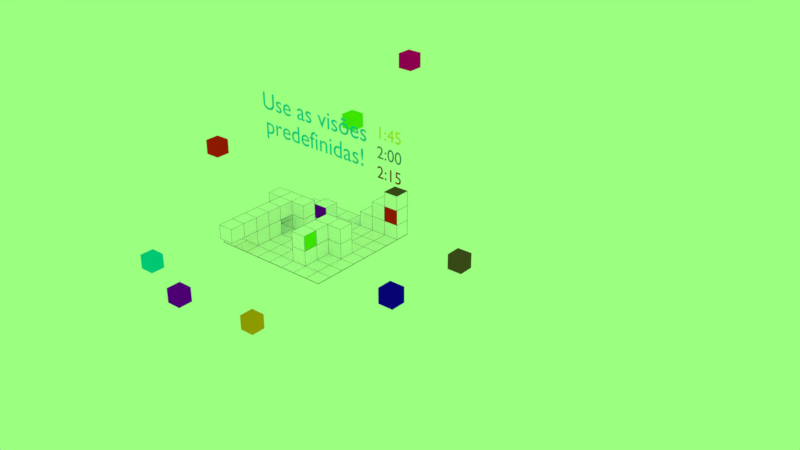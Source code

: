 # Source: m2a11-Exerc_cio_Movimenta_o_e_vis_es.blend  (saved by Blender 2.80.35; exported with 4.5.12 LTS)
import bpy
from mathutils import Matrix  # noqa: F401  (used for matrix-valued properties, if any)

bpy.ops.wm.read_factory_settings(use_empty=True)
scene = bpy.context.scene
scene.name = 'Scene'

# ---- collections
col_collection_1 = bpy.data.collections.new('Collection 1'); scene.collection.children.link(col_collection_1)
col_collection_2 = bpy.data.collections.new('Collection 2'); scene.collection.children.link(col_collection_2)
col_collection_2.hide_render = True

# ---- materials (node trees are filled in below, after node groups)
mat_7_001 = bpy.data.materials.new('7.001')
mat_7_001.alpha_threshold = 0.0
mat_7_001.use_transparent_shadow = False
mat_7_001.diffuse_color = (0.0, 0.5847, 0.8, 1.0)
mat_7_001.roughness = 0.5
mat_material_001 = bpy.data.materials.new('Material.001')
mat_material_001.alpha_threshold = 0.0
mat_material_001.use_transparent_shadow = False
mat_material_001.diffuse_color = (0.0, 0.0, 0.0, 1.0)
mat_material_001.roughness = 0.5
mat_8 = bpy.data.materials.new('8')
mat_8.alpha_threshold = 0.0
mat_8.use_transparent_shadow = False
mat_8.diffuse_color = (0.1193, 0.06617, 0.03632, 1.0)
mat_8.roughness = 0.5
mat_7 = bpy.data.materials.new('7')
mat_7.alpha_threshold = 0.0
mat_7.use_transparent_shadow = False
mat_7.diffuse_color = (0.0, 0.5847, 0.8, 1.0)
mat_7.roughness = 0.5
mat_6 = bpy.data.materials.new('6')
mat_6.alpha_threshold = 0.0
mat_6.use_transparent_shadow = False
mat_6.diffuse_color = (0.1425, 0.8, 0.0, 1.0)
mat_6.roughness = 0.5
mat_5 = bpy.data.materials.new('5')
mat_5.alpha_threshold = 0.0
mat_5.use_transparent_shadow = False
mat_5.diffuse_color = (0.8, 0.3263, 0.0, 1.0)
mat_5.roughness = 0.5
mat_4 = bpy.data.materials.new('4')
mat_4.alpha_threshold = 0.0
mat_4.use_transparent_shadow = False
mat_4.diffuse_color = (0.005496, 0.001132, 0.8, 1.0)
mat_4.roughness = 0.5
mat_3 = bpy.data.materials.new('3')
mat_3.alpha_threshold = 0.0
mat_3.use_transparent_shadow = False
mat_3.diffuse_color = (0.2242, 0.0, 0.8, 1.0)
mat_3.roughness = 0.5
mat_2 = bpy.data.materials.new('2')
mat_2.alpha_threshold = 0.0
mat_2.use_transparent_shadow = False
mat_2.diffuse_color = (0.8, 0.0, 0.3586, 1.0)
mat_2.roughness = 0.5
mat_padrao = bpy.data.materials.new('padrao')
mat_padrao.alpha_threshold = 0.0
mat_padrao.use_transparent_shadow = False
mat_padrao.diffuse_color = (1.0, 1.0, 1.0, 1.0)
mat_padrao.roughness = 0.5
mat_1 = bpy.data.materials.new('1')
mat_1.alpha_threshold = 0.0
mat_1.use_transparent_shadow = False
mat_1.diffuse_color = (0.8, 0.01012, 0.0, 1.0)
mat_1.roughness = 0.5
mat_7_005 = bpy.data.materials.new('7.005')
mat_7_005.alpha_threshold = 0.0
mat_7_005.use_transparent_shadow = False
mat_7_005.diffuse_color = (0.2883, 0.05601, 0.01365, 1.0)
mat_7_005.roughness = 0.5
mat_7_006 = bpy.data.materials.new('7.006')
mat_7_006.alpha_threshold = 0.0
mat_7_006.use_transparent_shadow = False
mat_7_006.diffuse_color = (0.1089, 0.2456, 0.2598, 1.0)
mat_7_006.roughness = 0.5
mat_7_007 = bpy.data.materials.new('7.007')
mat_7_007.alpha_threshold = 0.0
mat_7_007.use_transparent_shadow = False
mat_7_007.diffuse_color = (0.8, 0.7393, 0.0, 1.0)
mat_7_007.roughness = 0.5
mat_7_004 = bpy.data.materials.new('7.004')
mat_7_004.alpha_threshold = 0.0
mat_7_004.use_transparent_shadow = False
mat_7_004.diffuse_color = (0.2883, 0.05601, 0.01365, 1.0)
mat_7_004.roughness = 0.5
mat_7_003 = bpy.data.materials.new('7.003')
mat_7_003.alpha_threshold = 0.0
mat_7_003.use_transparent_shadow = False
mat_7_003.diffuse_color = (0.1089, 0.2456, 0.2598, 1.0)
mat_7_003.roughness = 0.5
mat_7_002 = bpy.data.materials.new('7.002')
mat_7_002.alpha_threshold = 0.0
mat_7_002.use_transparent_shadow = False
mat_7_002.diffuse_color = (0.8, 0.7393, 0.0, 1.0)
mat_7_002.roughness = 0.5
mat_padrao_001 = bpy.data.materials.new('padrao.001')
mat_padrao_001.alpha_threshold = 0.0
mat_padrao_001.use_transparent_shadow = False
mat_padrao_001.diffuse_color = (0.7106, 0.527, 0.4274, 1.0)
mat_padrao_001.roughness = 0.5

# ---- material node trees

# ---- world
world_world = bpy.data.worlds.new('World'); scene.world = world_world
world_world.color = (0.3267, 1.0, 0.2123)
world_world.use_sun_shadow = False
world_world.sun_shadow_jitter_overblur = 0.0
world_world.cycles.sampling_method = 'MANUAL'

# ---- meshes
me_plane_005 = bpy.data.meshes.new('Plane.005')
me_plane_005.from_pydata([(-1.0, -1.0, 0.0), (1.0, -1.0, 0.0), (-1.0, 1.0, 0.0), (1.0, 1.0, 0.0), (-1.0, 0.0, 0.0), (0.0, -1.0, 0.0), (1.0, 0.0, 0.0), (0.0, 1.0, 0.0), (0.0, 0.0, 0.0), (-1.0, -0.5, 0.0), (0.5, -1.0, 0.0), (1.0, 0.5, 0.0), (-0.5, 1.0, 0.0), (-1.0, 0.5, 0.0), (-0.5, -1.0, 0.0), (1.0, -0.5, 0.0), (0.5, 1.0, 0.0), (0.5, 0.0, 0.0), (-0.5, 0.0, 0.0), (0.0, -0.5, 0.0), (0.0, 0.5, 0.0), (-0.5, 0.5, 0.0), (-0.5, -0.5, 0.0), (0.5, -0.5, 0.0), (0.5, 0.5, 0.0), (-1.0, -0.75, 0.0), (0.75, -1.0, 0.0), (1.0, 0.75, 0.0), (-0.75, 1.0, 0.0), (-1.0, 0.25, 0.0), (-0.25, -1.0, 0.0), (1.0, -0.25, 0.0), (0.25, 1.0, 0.0), (0.75, 0.0, 0.0), (-0.25, 0.0, 0.0), (0.0, -0.75, 0.0), (0.0, 0.25, 0.0), (-1.0, -0.25, 0.0), (0.25, -1.0, 0.0), (1.0, 0.25, 0.0), (-0.25, 1.0, 0.0), (-1.0, 0.75, 0.0), (-0.75, -1.0, 0.0), (1.0, -0.75, 0.0), (0.75, 1.0, 0.0), (0.25, 0.0, 0.0), (-0.75, 0.0, 0.0), (0.0, -0.25, 0.0), (0.0, 0.75, 0.0), (-0.25, 0.5, 0.0), (-0.75, 0.5, 0.0), (-0.5, 0.25, 0.0), (-0.5, 0.75, 0.0), (-0.25, -0.5, 0.0), (-0.75, -0.5, 0.0), (-0.5, -0.75, 0.0), (-0.5, -0.25, 0.0), (0.75, -0.5, 0.0), (0.25, -0.5, 0.0), (0.5, -0.75, 0.0), (0.5, -0.25, 0.0), (0.75, 0.5, 0.0), (0.25, 0.5, 0.0), (0.5, 0.25, 0.0), (0.5, 0.75, 0.0), (0.25, 0.75, 0.0), (0.25, 0.25, 0.0), (0.75, 0.25, 0.0), (0.25, -0.25, 0.0), (0.25, -0.75, 0.0), (0.75, -0.75, 0.0), (-0.75, -0.25, 0.0), (-0.75, -0.75, 0.0), (-0.25, -0.75, 0.0), (-0.75, 0.75, 0.0), (-0.75, 0.25, 0.0), (-0.25, 0.25, 0.0), (-0.25, 0.75, 0.0), (-0.25, -0.25, 0.0), (0.75, -0.25, 0.0), (0.75, 0.75, 0.0), (-1.0, -0.75, -0.003954), (-1.0, -1.0, -0.003954), (0.75, -1.0, -0.003954), (1.0, -1.0, -0.003954), (1.0, 0.75, -0.003954), (1.0, 1.0, -0.003954), (-0.75, 1.0, -0.003954), (-1.0, 1.0, -0.003954), (-1.0, 0.25, -0.003954), (-1.0, 0.0, -0.003954), (-0.25, -1.0, -0.003954), (0.0, -1.0, -0.003954), (1.0, -0.25, -0.003954), (1.0, 0.0, -0.003954), (0.25, 1.0, -0.003954), (0.0, 1.0, -0.003954), (0.75, 0.0, -0.003954), (-0.25, 0.0, -0.003954), (0.0, 0.0, -0.003954), (0.0, -0.75, -0.003954), (0.0, 0.25, -0.003954), (-1.0, -0.25, -0.003954), (-1.0, -0.5, -0.003954), (0.25, -1.0, -0.003954), (0.5, -1.0, -0.003954), (1.0, 0.25, -0.003954), (1.0, 0.5, -0.003954), (-0.25, 1.0, -0.003954), (-0.5, 1.0, -0.003954), (-1.0, 0.75, -0.003954), (-1.0, 0.5, -0.003954), (-0.75, -1.0, -0.003954), (-0.5, -1.0, -0.003954), (1.0, -0.75, -0.003954), (1.0, -0.5, -0.003954), (0.75, 1.0, -0.003954), (0.5, 1.0, -0.003954), (0.25, 0.0, -0.003954), (0.5, 0.0, -0.003954), (-0.75, 0.0, -0.003954), (-0.5, 0.0, -0.003954), (0.0, -0.25, -0.003954), (0.0, -0.5, -0.003954), (0.0, 0.75, -0.003954), (0.0, 0.5, -0.003954), (-0.25, 0.5, -0.003954), (-0.75, 0.5, -0.003954), (-0.5, 0.5, -0.003954), (-0.5, 0.25, -0.003954), (-0.5, 0.75, -0.003954), (-0.25, -0.5, -0.003954), (-0.75, -0.5, -0.003954), (-0.5, -0.5, -0.003954), (-0.5, -0.75, -0.003954), (-0.5, -0.25, -0.003954), (0.75, -0.5, -0.003954), (0.25, -0.5, -0.003954), (0.5, -0.5, -0.003954), (0.5, -0.75, -0.003954), (0.5, -0.25, -0.003954), (0.75, 0.5, -0.003954), (0.25, 0.5, -0.003954), (0.5, 0.5, -0.003954), (0.5, 0.25, -0.003954), (0.5, 0.75, -0.003954), (0.25, 0.75, -0.003954), (0.25, 0.25, -0.003954), (0.75, 0.25, -0.003954), (0.25, -0.25, -0.003954), (0.25, -0.75, -0.003954), (0.75, -0.75, -0.003954), (-0.75, -0.25, -0.003954), (-0.75, -0.75, -0.003954), (-0.25, -0.75, -0.003954), (-0.75, 0.75, -0.003954), (-0.75, 0.25, -0.003954), (-0.25, 0.25, -0.003954), (-0.25, 0.75, -0.003954), (-0.25, -0.25, -0.003954), (0.75, -0.25, -0.003954), (0.75, 0.75, -0.003954), (1.0, 0.75, 0.245), (1.0, 1.0, 0.245), (0.75, 1.0, 0.245), (0.5, 1.0, 0.245), (0.25, 1.0, 0.245), (0.5, 0.75, 0.245), (0.25, 0.75, 0.245), (0.75, 0.75, 0.245), (1.0, 0.75, 0.4933), (1.0, 1.0, 0.4933), (0.75, 1.0, 0.4933), (0.5, 1.0, 0.4933), (0.5, 0.75, 0.4933), (0.75, 0.75, 0.4933), (1.0, 0.75, 0.7388), (1.0, 1.0, 0.7388), (0.75, 1.0, 0.7388), (0.75, 0.75, 0.7388), (0.25, 0.0, 0.2467), (0.5, 0.0, 0.2467), (0.25, -0.5, 0.2467), (0.5, -0.5, 0.2467), (0.5, -0.25, 0.2467), (0.75, 0.0, 0.2467), (0.5, -0.75, 0.2467), (0.25, -0.25, 0.2467), (0.25, -0.75, 0.2467), (0.75, -0.25, 0.2467), (0.25, 0.0, 0.4949), (0.5, 0.0, 0.4949), (0.25, -0.5, 0.4949), (0.5, -0.5, 0.4949), (0.5, -0.25, 0.4949), (0.75, 0.0, 0.4949), (0.5, -0.75, 0.4949), (0.25, -0.25, 0.4949), (0.25, -0.75, 0.4949), (0.75, -0.25, 0.4949), (-0.75, -0.5, 0.2479), (-0.5, -0.5, 0.2479), (-0.5, -0.25, 0.2479), (-0.5, -0.75, 0.2479), (-0.75, -0.25, 0.2479), (-0.75, -0.75, 0.2479), (-0.75, -0.5, 0.4776), (-0.5, -0.5, 0.4776), (-0.5, -0.25, 0.4776), (-0.5, -0.75, 0.4776), (-0.75, -0.25, 0.4776), (-0.75, -0.75, 0.4776), (-0.5, -1.007, 0.2479), (-0.5, -1.007, 0.4776), (-0.75, -1.007, 0.2479), (-0.75, -1.007, 0.4776), (-0.5, -1.262, 0.2479), (-0.5, -1.262, 0.4776), (-0.75, -1.262, 0.2479), (-0.75, -1.262, 0.4776), (-1.0, 0.25, 0.2421), (-1.0, 0.0, 0.2421), (-0.75, 0.0, 0.2421), (-0.5, 0.0, 0.2421), (-0.5, 0.25, 0.2421), (-0.25, 0.0, 0.2421), (-0.75, 0.25, 0.2421), (-0.25, 0.25, 0.2421), (-1.0, 0.25, 0.4704), (-1.0, 0.0, 0.4704), (-0.75, 0.0, 0.4704), (-0.5, 0.0, 0.4704), (-0.5, 0.25, 0.4704), (-0.25, 0.0, 0.4704), (-0.75, 0.25, 0.4704), (-0.25, 0.25, 0.4704), (-0.5, 0.5, 0.2429), (-0.25, 0.5, 0.2429), (-0.5, 0.75, 0.2429), (-0.25, 0.75, 0.2429)], [], [(64, 80, 169, 167), (79, 31, 6, 33), (78, 47, 8, 34), (77, 48, 7, 40), (76, 36, 20, 49), (75, 51, 21, 50), (21, 49, 237, 236), (73, 35, 19, 53), (54, 72, 205, 200), (71, 56, 18, 46), (70, 43, 15, 57), (17, 45, 180, 181), (79, 33, 185, 189), (67, 39, 11, 61), (66, 63, 24, 62), (27, 3, 163, 162), (62, 24, 64, 65), (20, 62, 65, 48), (48, 65, 32, 7), (45, 17, 63, 66), (8, 45, 66, 36), (36, 66, 62, 20), (33, 6, 39, 67), (17, 33, 67, 63), (63, 67, 61, 24), (59, 23, 183, 186), (19, 58, 68, 47), (47, 68, 45, 8), (38, 10, 59, 69), (5, 38, 69, 35), (35, 69, 58, 19), (26, 1, 43, 70), (10, 26, 70, 59), (59, 70, 57, 23), (56, 71, 204, 202), (9, 54, 71, 37), (37, 71, 46, 4), (42, 14, 55, 72), (0, 42, 72, 25), (25, 72, 54, 9), (30, 5, 35, 73), (14, 30, 73, 55), (55, 73, 53, 22), (50, 21, 52, 74), (13, 50, 74, 41), (41, 74, 28, 2), (75, 29, 220, 226), (29, 4, 221, 220), (29, 75, 50, 13), (34, 8, 36, 76), (76, 51, 224, 227), (51, 76, 49, 21), (49, 20, 48, 77), (77, 52, 238, 239), (52, 77, 40, 12), (53, 19, 47, 78), (22, 53, 78, 56), (56, 78, 34, 18), (57, 15, 31, 79), (23, 57, 79, 60), (68, 58, 182, 187), (61, 11, 27, 80), (24, 61, 80, 64), (3, 44, 164, 163), (161, 116, 86, 85), (160, 97, 94, 93), (159, 98, 99, 122), (158, 108, 96, 124), (157, 126, 125, 101), (156, 127, 128, 129), (155, 87, 109, 130), (154, 131, 123, 100), (153, 132, 133, 134), (152, 120, 121, 135), (151, 136, 115, 114), (150, 137, 138, 139), (149, 118, 119, 140), (148, 141, 107, 106), (147, 142, 143, 144), (146, 95, 117, 145), (142, 146, 145, 143), (125, 124, 146, 142), (124, 96, 95, 146), (118, 147, 144, 119), (99, 101, 147, 118), (101, 125, 142, 147), (97, 148, 106, 94), (119, 144, 148, 97), (144, 143, 141, 148), (137, 149, 140, 138), (123, 122, 149, 137), (122, 99, 118, 149), (104, 150, 139, 105), (92, 100, 150, 104), (100, 123, 137, 150), (83, 151, 114, 84), (105, 139, 151, 83), (139, 138, 136, 151), (132, 152, 135, 133), (103, 102, 152, 132), (102, 90, 120, 152), (112, 153, 134, 113), (82, 81, 153, 112), (81, 103, 132, 153), (91, 154, 100, 92), (113, 134, 154, 91), (134, 133, 131, 154), (127, 155, 130, 128), (111, 110, 155, 127), (110, 88, 87, 155), (120, 156, 129, 121), (90, 89, 156, 120), (89, 111, 127, 156), (98, 157, 101, 99), (121, 129, 157, 98), (129, 128, 126, 157), (126, 158, 124, 125), (128, 130, 158, 126), (130, 109, 108, 158), (131, 159, 122, 123), (133, 135, 159, 131), (135, 121, 98, 159), (136, 160, 93, 115), (138, 140, 160, 136), (140, 119, 97, 160), (141, 161, 85, 107), (143, 145, 161, 141), (145, 117, 116, 161), (37, 4, 90, 102), (9, 37, 102, 103), (38, 5, 92, 104), (10, 38, 104, 105), (25, 9, 103, 81), (0, 25, 81, 82), (39, 6, 94, 106), (11, 39, 106, 107), (26, 10, 105, 83), (1, 26, 83, 84), (40, 7, 96, 108), (12, 40, 108, 109), (27, 11, 107, 85), (3, 27, 85, 86), (41, 2, 88, 110), (13, 41, 110, 111), (28, 12, 109, 87), (2, 28, 87, 88), (42, 0, 82, 112), (14, 42, 112, 113), (29, 13, 111, 89), (4, 29, 89, 90), (43, 1, 84, 114), (15, 43, 114, 115), (30, 14, 113, 91), (5, 30, 91, 92), (44, 3, 86, 116), (16, 44, 116, 117), (31, 15, 115, 93), (6, 31, 93, 94), (32, 16, 117, 95), (7, 32, 95, 96), (164, 165, 173, 172), (168, 167, 165, 166), (163, 164, 172, 171), (65, 64, 167, 168), (16, 32, 166, 165), (80, 27, 162, 169), (44, 16, 165, 164), (32, 65, 168, 166), (172, 175, 179, 178), (174, 175, 172, 173), (167, 169, 175, 174), (165, 167, 174, 173), (162, 163, 171, 170), (169, 162, 170, 175), (179, 176, 177, 178), (175, 170, 176, 179), (171, 172, 178, 177), (170, 171, 177, 176), (187, 182, 192, 197), (181, 180, 190, 191), (182, 188, 198, 192), (185, 181, 191, 195), (45, 68, 187, 180), (58, 69, 188, 182), (33, 17, 181, 185), (69, 59, 186, 188), (60, 79, 189, 184), (23, 60, 184, 183), (198, 196, 193, 192), (197, 194, 191, 190), (192, 193, 194, 197), (194, 199, 195, 191), (186, 183, 193, 196), (184, 189, 199, 194), (180, 187, 197, 190), (189, 185, 195, 199), (183, 184, 194, 193), (188, 186, 196, 198), (208, 231, 230, 210), (205, 203, 212, 214), (55, 22, 201, 203), (72, 55, 203, 205), (22, 56, 202, 201), (71, 54, 200, 204), (211, 209, 207, 206), (206, 207, 208, 210), (201, 202, 208, 207), (200, 205, 211, 206), (204, 200, 206, 210), (203, 201, 207, 209), (215, 214, 218, 219), (211, 205, 214, 215), (209, 211, 215, 213), (203, 209, 213, 212), (218, 216, 217, 219), (214, 212, 216, 218), (213, 215, 219, 217), (212, 213, 217, 216), (221, 222, 230, 229), (226, 220, 228, 234), (227, 224, 232, 235), (34, 76, 227, 225), (18, 34, 225, 223), (18, 51, 75, 46), (75, 226, 222, 46), (4, 46, 222, 221), (230, 231, 232, 234), (229, 230, 234, 228), (231, 233, 235, 232), (220, 221, 229, 228), (225, 227, 235, 233), (224, 226, 234, 232), (223, 225, 233, 231), (210, 230, 222, 204), (202, 223, 231, 208), (202, 204, 222, 223), (51, 18, 223, 224), (223, 222, 226, 224), (52, 21, 236, 238), (49, 77, 239, 237), (12, 28, 74, 52), (236, 237, 239, 238)])
me_plane_005.materials.append(mat_material_001)
me_plane_005.use_remesh_preserve_volume = False
me_plane_005.use_remesh_preserve_attributes = False
me_plane_005.use_mirror_vertex_groups = False
me_plane_005.update()
me_cube_009 = bpy.data.meshes.new('Cube.009')
me_cube_009.from_pydata([(-1.233, -1.233, -1.233), (-1.233, -1.233, 1.233), (-1.233, 1.233, -1.233), (-1.233, 1.233, 1.233), (1.233, -1.233, -1.233), (1.233, -1.233, 1.233), (1.233, 1.233, -1.233), (1.233, 1.233, 1.233)], [], [(0, 1, 3, 2), (2, 3, 7, 6), (6, 7, 5, 4), (4, 5, 1, 0), (2, 6, 4, 0), (7, 3, 1, 5)])
me_cube_009.materials.append(mat_8)
me_cube_009.use_remesh_preserve_volume = False
me_cube_009.use_remesh_preserve_attributes = False
me_cube_009.use_mirror_vertex_groups = False
me_cube_009.update()
me_cube_008 = bpy.data.meshes.new('Cube.008')
me_cube_008.from_pydata([(-1.233, -1.233, -1.233), (-1.233, -1.233, 1.233), (-1.233, 1.233, -1.233), (-1.233, 1.233, 1.233), (1.233, -1.233, -1.233), (1.233, -1.233, 1.233), (1.233, 1.233, -1.233), (1.233, 1.233, 1.233)], [], [(0, 1, 3, 2), (2, 3, 7, 6), (6, 7, 5, 4), (4, 5, 1, 0), (2, 6, 4, 0), (7, 3, 1, 5)])
me_cube_008.materials.append(mat_7)
me_cube_008.use_remesh_preserve_volume = False
me_cube_008.use_remesh_preserve_attributes = False
me_cube_008.use_mirror_vertex_groups = False
me_cube_008.update()
me_cube_007 = bpy.data.meshes.new('Cube.007')
me_cube_007.from_pydata([(-1.233, -1.233, -1.233), (-1.233, -1.233, 1.233), (-1.233, 1.233, -1.233), (-1.233, 1.233, 1.233), (1.233, -1.233, -1.233), (1.233, -1.233, 1.233), (1.233, 1.233, -1.233), (1.233, 1.233, 1.233)], [], [(0, 1, 3, 2), (2, 3, 7, 6), (6, 7, 5, 4), (4, 5, 1, 0), (2, 6, 4, 0), (7, 3, 1, 5)])
me_cube_007.materials.append(mat_6)
me_cube_007.use_remesh_preserve_volume = False
me_cube_007.use_remesh_preserve_attributes = False
me_cube_007.use_mirror_vertex_groups = False
me_cube_007.update()
me_cube_006 = bpy.data.meshes.new('Cube.006')
me_cube_006.from_pydata([(-1.233, -1.233, -1.233), (-1.233, -1.233, 1.233), (-1.233, 1.233, -1.233), (-1.233, 1.233, 1.233), (1.233, -1.233, -1.233), (1.233, -1.233, 1.233), (1.233, 1.233, -1.233), (1.233, 1.233, 1.233)], [], [(0, 1, 3, 2), (2, 3, 7, 6), (6, 7, 5, 4), (4, 5, 1, 0), (2, 6, 4, 0), (7, 3, 1, 5)])
me_cube_006.materials.append(mat_5)
me_cube_006.use_remesh_preserve_volume = False
me_cube_006.use_remesh_preserve_attributes = False
me_cube_006.use_mirror_vertex_groups = False
me_cube_006.update()
me_cube_005 = bpy.data.meshes.new('Cube.005')
me_cube_005.from_pydata([(-1.233, -1.233, -1.233), (-1.233, -1.233, 1.233), (-1.233, 1.233, -1.233), (-1.233, 1.233, 1.233), (1.233, -1.233, -1.233), (1.233, -1.233, 1.233), (1.233, 1.233, -1.233), (1.233, 1.233, 1.233)], [], [(0, 1, 3, 2), (2, 3, 7, 6), (6, 7, 5, 4), (4, 5, 1, 0), (2, 6, 4, 0), (7, 3, 1, 5)])
me_cube_005.materials.append(mat_4)
me_cube_005.use_remesh_preserve_volume = False
me_cube_005.use_remesh_preserve_attributes = False
me_cube_005.use_mirror_vertex_groups = False
me_cube_005.update()
me_cube_004 = bpy.data.meshes.new('Cube.004')
me_cube_004.from_pydata([(-1.233, -1.233, -1.233), (-1.233, -1.233, 1.233), (-1.233, 1.233, -1.233), (-1.233, 1.233, 1.233), (1.233, -1.233, -1.233), (1.233, -1.233, 1.233), (1.233, 1.233, -1.233), (1.233, 1.233, 1.233)], [], [(0, 1, 3, 2), (2, 3, 7, 6), (6, 7, 5, 4), (4, 5, 1, 0), (2, 6, 4, 0), (7, 3, 1, 5)])
me_cube_004.materials.append(mat_3)
me_cube_004.use_remesh_preserve_volume = False
me_cube_004.use_remesh_preserve_attributes = False
me_cube_004.use_mirror_vertex_groups = False
me_cube_004.update()
me_cube_003 = bpy.data.meshes.new('Cube.003')
me_cube_003.from_pydata([(-1.233, -1.233, -1.233), (-1.233, -1.233, 1.233), (-1.233, 1.233, -1.233), (-1.233, 1.233, 1.233), (1.233, -1.233, -1.233), (1.233, -1.233, 1.233), (1.233, 1.233, -1.233), (1.233, 1.233, 1.233)], [], [(0, 1, 3, 2), (2, 3, 7, 6), (6, 7, 5, 4), (4, 5, 1, 0), (2, 6, 4, 0), (7, 3, 1, 5)])
me_cube_003.materials.append(mat_2)
me_cube_003.use_remesh_preserve_volume = False
me_cube_003.use_remesh_preserve_attributes = False
me_cube_003.use_mirror_vertex_groups = False
me_cube_003.update()
me_plane_001 = bpy.data.meshes.new('Plane.001')
me_plane_001.from_pydata([(-1.0, -1.0, 0.0), (1.0, -1.0, 0.0), (-1.0, 1.0, 0.0), (1.0, 1.0, 0.0), (-1.0, 0.0, 0.0), (0.0, -1.0, 0.0), (1.0, 0.0, 0.0), (0.0, 1.0, 0.0), (0.0, 0.0, 0.0), (-1.0, -0.5, 0.0), (0.5, -1.0, 0.0), (1.0, 0.5, 0.0), (-0.5, 1.0, 0.0), (-1.0, 0.5, 0.0), (-0.5, -1.0, 0.0), (1.0, -0.5, 0.0), (0.5, 1.0, 0.0), (0.5, 0.0, 0.0), (-0.5, 0.0, 0.0), (0.0, -0.5, 0.0), (0.0, 0.5, 0.0), (-0.5, 0.5, 0.0), (-0.5, -0.5, 0.0), (0.5, -0.5, 0.0), (0.5, 0.5, 0.0), (-1.0, -0.75, 0.0), (0.75, -1.0, 0.0), (1.0, 0.75, 0.0), (-0.75, 1.0, 0.0), (-1.0, 0.25, 0.0), (-0.25, -1.0, 0.0), (1.0, -0.25, 0.0), (0.25, 1.0, 0.0), (0.75, 0.0, 0.0), (-0.25, 0.0, 0.0), (0.0, -0.75, 0.0), (0.0, 0.25, 0.0), (-1.0, -0.25, 0.0), (0.25, -1.0, 0.0), (1.0, 0.25, 0.0), (-0.25, 1.0, 0.0), (-1.0, 0.75, 0.0), (-0.75, -1.0, 0.0), (1.0, -0.75, 0.0), (0.75, 1.0, 0.0), (0.25, 0.0, 0.0), (-0.75, 0.0, 0.0), (0.0, -0.25, 0.0), (0.0, 0.75, 0.0), (-0.25, 0.5, 0.0), (-0.75, 0.5, 0.0), (-0.5, 0.25, 0.0), (-0.5, 0.75, 0.0), (-0.25, -0.5, 0.0), (-0.75, -0.5, 0.0), (-0.5, -0.75, 0.0), (-0.5, -0.25, 0.0), (0.75, -0.5, 0.0), (0.25, -0.5, 0.0), (0.5, -0.75, 0.0), (0.5, -0.25, 0.0), (0.75, 0.5, 0.0), (0.25, 0.5, 0.0), (0.5, 0.25, 0.0), (0.5, 0.75, 0.0), (0.25, 0.75, 0.0), (0.25, 0.25, 0.0), (0.75, 0.25, 0.0), (0.25, -0.25, 0.0), (0.25, -0.75, 0.0), (0.75, -0.75, 0.0), (-0.75, -0.25, 0.0), (-0.75, -0.75, 0.0), (-0.25, -0.75, 0.0), (-0.75, 0.75, 0.0), (-0.75, 0.25, 0.0), (-0.25, 0.25, 0.0), (-0.25, 0.75, 0.0), (-0.25, -0.25, 0.0), (0.75, -0.25, 0.0), (0.75, 0.75, 0.0), (-1.0, -0.75, -0.003954), (-1.0, -1.0, -0.003954), (0.75, -1.0, -0.003954), (1.0, -1.0, -0.003954), (1.0, 0.75, -0.003954), (1.0, 1.0, -0.003954), (-0.75, 1.0, -0.003954), (-1.0, 1.0, -0.003954), (-1.0, 0.25, -0.003954), (-1.0, 0.0, -0.003954), (-0.25, -1.0, -0.003954), (0.0, -1.0, -0.003954), (1.0, -0.25, -0.003954), (1.0, 0.0, -0.003954), (0.25, 1.0, -0.003954), (0.0, 1.0, -0.003954), (0.75, 0.0, -0.003954), (-0.25, 0.0, -0.003954), (0.0, 0.0, -0.003954), (0.0, -0.75, -0.003954), (0.0, 0.25, -0.003954), (-1.0, -0.25, -0.003954), (-1.0, -0.5, -0.003954), (0.25, -1.0, -0.003954), (0.5, -1.0, -0.003954), (1.0, 0.25, -0.003954), (1.0, 0.5, -0.003954), (-0.25, 1.0, -0.003954), (-0.5, 1.0, -0.003954), (-1.0, 0.75, -0.003954), (-1.0, 0.5, -0.003954), (-0.75, -1.0, -0.003954), (-0.5, -1.0, -0.003954), (1.0, -0.75, -0.003954), (1.0, -0.5, -0.003954), (0.75, 1.0, -0.003954), (0.5, 1.0, -0.003954), (0.25, 0.0, -0.003954), (0.5, 0.0, -0.003954), (-0.75, 0.0, -0.003954), (-0.5, 0.0, -0.003954), (0.0, -0.25, -0.003954), (0.0, -0.5, -0.003954), (0.0, 0.75, -0.003954), (0.0, 0.5, -0.003954), (-0.25, 0.5, -0.003954), (-0.75, 0.5, -0.003954), (-0.5, 0.5, -0.003954), (-0.5, 0.25, -0.003954), (-0.5, 0.75, -0.003954), (-0.25, -0.5, -0.003954), (-0.75, -0.5, -0.003954), (-0.5, -0.5, -0.003954), (-0.5, -0.75, -0.003954), (-0.5, -0.25, -0.003954), (0.75, -0.5, -0.003954), (0.25, -0.5, -0.003954), (0.5, -0.5, -0.003954), (0.5, -0.75, -0.003954), (0.5, -0.25, -0.003954), (0.75, 0.5, -0.003954), (0.25, 0.5, -0.003954), (0.5, 0.5, -0.003954), (0.5, 0.25, -0.003954), (0.5, 0.75, -0.003954), (0.25, 0.75, -0.003954), (0.25, 0.25, -0.003954), (0.75, 0.25, -0.003954), (0.25, -0.25, -0.003954), (0.25, -0.75, -0.003954), (0.75, -0.75, -0.003954), (-0.75, -0.25, -0.003954), (-0.75, -0.75, -0.003954), (-0.25, -0.75, -0.003954), (-0.75, 0.75, -0.003954), (-0.75, 0.25, -0.003954), (-0.25, 0.25, -0.003954), (-0.25, 0.75, -0.003954), (-0.25, -0.25, -0.003954), (0.75, -0.25, -0.003954), (0.75, 0.75, -0.003954), (1.0, 0.75, 0.245), (1.0, 1.0, 0.245), (0.75, 1.0, 0.245), (0.5, 1.0, 0.245), (0.25, 1.0, 0.245), (0.5, 0.75, 0.245), (0.25, 0.75, 0.245), (0.75, 0.75, 0.245), (1.0, 0.75, 0.4933), (1.0, 1.0, 0.4933), (0.75, 1.0, 0.4933), (0.5, 1.0, 0.4933), (0.5, 0.75, 0.4933), (0.75, 0.75, 0.4933), (1.0, 0.75, 0.7388), (1.0, 1.0, 0.7388), (0.75, 1.0, 0.7388), (0.75, 0.75, 0.7388), (0.25, 0.0, 0.2467), (0.5, 0.0, 0.2467), (0.25, -0.5, 0.2467), (0.5, -0.5, 0.2467), (0.5, -0.25, 0.2467), (0.75, 0.0, 0.2467), (0.5, -0.75, 0.2467), (0.25, -0.25, 0.2467), (0.25, -0.75, 0.2467), (0.75, -0.25, 0.2467), (0.25, 0.0, 0.4949), (0.5, 0.0, 0.4949), (0.25, -0.5, 0.4949), (0.5, -0.5, 0.4949), (0.5, -0.25, 0.4949), (0.75, 0.0, 0.4949), (0.5, -0.75, 0.4949), (0.25, -0.25, 0.4949), (0.25, -0.75, 0.4949), (0.75, -0.25, 0.4949), (-0.75, -0.5, 0.2479), (-0.5, -0.5, 0.2479), (-0.5, -0.25, 0.2479), (-0.5, -0.75, 0.2479), (-0.75, -0.25, 0.2479), (-0.75, -0.75, 0.2479), (-0.75, -0.5, 0.4776), (-0.5, -0.5, 0.4776), (-0.5, -0.25, 0.4776), (-0.5, -0.75, 0.4776), (-0.75, -0.25, 0.4776), (-0.75, -0.75, 0.4776), (-0.5, -1.007, 0.2479), (-0.5, -1.007, 0.4776), (-0.75, -1.007, 0.2479), (-0.75, -1.007, 0.4776), (-0.5, -1.262, 0.2479), (-0.5, -1.262, 0.4776), (-0.75, -1.262, 0.2479), (-0.75, -1.262, 0.4776), (-1.0, 0.25, 0.2421), (-1.0, 0.0, 0.2421), (-0.75, 0.0, 0.2421), (-0.5, 0.0, 0.2421), (-0.5, 0.25, 0.2421), (-0.25, 0.0, 0.2421), (-0.75, 0.25, 0.2421), (-0.25, 0.25, 0.2421), (-1.0, 0.25, 0.4704), (-1.0, 0.0, 0.4704), (-0.75, 0.0, 0.4704), (-0.5, 0.0, 0.4704), (-0.5, 0.25, 0.4704), (-0.25, 0.0, 0.4704), (-0.75, 0.25, 0.4704), (-0.25, 0.25, 0.4704), (-0.5, 0.5, 0.2429), (-0.25, 0.5, 0.2429), (-0.5, 0.75, 0.2429), (-0.25, 0.75, 0.2429)], [], [(64, 80, 169, 167), (79, 31, 6, 33), (78, 47, 8, 34), (77, 48, 7, 40), (76, 36, 20, 49), (75, 51, 21, 50), (21, 49, 237, 236), (73, 35, 19, 53), (54, 72, 205, 200), (71, 56, 18, 46), (70, 43, 15, 57), (17, 45, 180, 181), (79, 33, 185, 189), (67, 39, 11, 61), (66, 63, 24, 62), (27, 3, 163, 162), (62, 24, 64, 65), (20, 62, 65, 48), (48, 65, 32, 7), (45, 17, 63, 66), (8, 45, 66, 36), (36, 66, 62, 20), (33, 6, 39, 67), (17, 33, 67, 63), (63, 67, 61, 24), (59, 23, 183, 186), (19, 58, 68, 47), (47, 68, 45, 8), (38, 10, 59, 69), (5, 38, 69, 35), (35, 69, 58, 19), (26, 1, 43, 70), (10, 26, 70, 59), (59, 70, 57, 23), (56, 71, 204, 202), (9, 54, 71, 37), (37, 71, 46, 4), (42, 14, 55, 72), (0, 42, 72, 25), (25, 72, 54, 9), (30, 5, 35, 73), (14, 30, 73, 55), (55, 73, 53, 22), (50, 21, 52, 74), (13, 50, 74, 41), (41, 74, 28, 2), (75, 29, 220, 226), (29, 4, 221, 220), (29, 75, 50, 13), (34, 8, 36, 76), (76, 51, 224, 227), (51, 76, 49, 21), (49, 20, 48, 77), (77, 52, 238, 239), (52, 77, 40, 12), (53, 19, 47, 78), (22, 53, 78, 56), (56, 78, 34, 18), (57, 15, 31, 79), (23, 57, 79, 60), (68, 58, 182, 187), (61, 11, 27, 80), (24, 61, 80, 64), (3, 44, 164, 163), (161, 116, 86, 85), (160, 97, 94, 93), (159, 98, 99, 122), (158, 108, 96, 124), (157, 126, 125, 101), (156, 127, 128, 129), (155, 87, 109, 130), (154, 131, 123, 100), (153, 132, 133, 134), (152, 120, 121, 135), (151, 136, 115, 114), (150, 137, 138, 139), (149, 118, 119, 140), (148, 141, 107, 106), (147, 142, 143, 144), (146, 95, 117, 145), (142, 146, 145, 143), (125, 124, 146, 142), (124, 96, 95, 146), (118, 147, 144, 119), (99, 101, 147, 118), (101, 125, 142, 147), (97, 148, 106, 94), (119, 144, 148, 97), (144, 143, 141, 148), (137, 149, 140, 138), (123, 122, 149, 137), (122, 99, 118, 149), (104, 150, 139, 105), (92, 100, 150, 104), (100, 123, 137, 150), (83, 151, 114, 84), (105, 139, 151, 83), (139, 138, 136, 151), (132, 152, 135, 133), (103, 102, 152, 132), (102, 90, 120, 152), (112, 153, 134, 113), (82, 81, 153, 112), (81, 103, 132, 153), (91, 154, 100, 92), (113, 134, 154, 91), (134, 133, 131, 154), (127, 155, 130, 128), (111, 110, 155, 127), (110, 88, 87, 155), (120, 156, 129, 121), (90, 89, 156, 120), (89, 111, 127, 156), (98, 157, 101, 99), (121, 129, 157, 98), (129, 128, 126, 157), (126, 158, 124, 125), (128, 130, 158, 126), (130, 109, 108, 158), (131, 159, 122, 123), (133, 135, 159, 131), (135, 121, 98, 159), (136, 160, 93, 115), (138, 140, 160, 136), (140, 119, 97, 160), (141, 161, 85, 107), (143, 145, 161, 141), (145, 117, 116, 161), (37, 4, 90, 102), (9, 37, 102, 103), (38, 5, 92, 104), (10, 38, 104, 105), (25, 9, 103, 81), (0, 25, 81, 82), (39, 6, 94, 106), (11, 39, 106, 107), (26, 10, 105, 83), (1, 26, 83, 84), (40, 7, 96, 108), (12, 40, 108, 109), (27, 11, 107, 85), (3, 27, 85, 86), (41, 2, 88, 110), (13, 41, 110, 111), (28, 12, 109, 87), (2, 28, 87, 88), (42, 0, 82, 112), (14, 42, 112, 113), (29, 13, 111, 89), (4, 29, 89, 90), (43, 1, 84, 114), (15, 43, 114, 115), (30, 14, 113, 91), (5, 30, 91, 92), (44, 3, 86, 116), (16, 44, 116, 117), (31, 15, 115, 93), (6, 31, 93, 94), (32, 16, 117, 95), (7, 32, 95, 96), (164, 165, 173, 172), (168, 167, 165, 166), (163, 164, 172, 171), (65, 64, 167, 168), (16, 32, 166, 165), (80, 27, 162, 169), (44, 16, 165, 164), (32, 65, 168, 166), (172, 175, 179, 178), (174, 175, 172, 173), (167, 169, 175, 174), (165, 167, 174, 173), (162, 163, 171, 170), (169, 162, 170, 175), (179, 176, 177, 178), (175, 170, 176, 179), (171, 172, 178, 177), (170, 171, 177, 176), (187, 182, 192, 197), (181, 180, 190, 191), (182, 188, 198, 192), (185, 181, 191, 195), (45, 68, 187, 180), (58, 69, 188, 182), (33, 17, 181, 185), (69, 59, 186, 188), (60, 79, 189, 184), (23, 60, 184, 183), (198, 196, 193, 192), (197, 194, 191, 190), (192, 193, 194, 197), (194, 199, 195, 191), (186, 183, 193, 196), (184, 189, 199, 194), (180, 187, 197, 190), (189, 185, 195, 199), (183, 184, 194, 193), (188, 186, 196, 198), (208, 231, 230, 210), (205, 203, 212, 214), (55, 22, 201, 203), (72, 55, 203, 205), (22, 56, 202, 201), (71, 54, 200, 204), (211, 209, 207, 206), (206, 207, 208, 210), (201, 202, 208, 207), (200, 205, 211, 206), (204, 200, 206, 210), (203, 201, 207, 209), (215, 214, 218, 219), (211, 205, 214, 215), (209, 211, 215, 213), (203, 209, 213, 212), (218, 216, 217, 219), (214, 212, 216, 218), (213, 215, 219, 217), (212, 213, 217, 216), (221, 222, 230, 229), (226, 220, 228, 234), (227, 224, 232, 235), (34, 76, 227, 225), (18, 34, 225, 223), (18, 51, 75, 46), (75, 226, 222, 46), (4, 46, 222, 221), (230, 231, 232, 234), (229, 230, 234, 228), (231, 233, 235, 232), (220, 221, 229, 228), (225, 227, 235, 233), (224, 226, 234, 232), (223, 225, 233, 231), (210, 230, 222, 204), (202, 223, 231, 208), (202, 204, 222, 223), (51, 18, 223, 224), (223, 222, 226, 224), (52, 21, 236, 238), (49, 77, 239, 237), (12, 28, 74, 52), (236, 237, 239, 238)])
me_plane_001.polygons.foreach_set('material_index', [0, 0, 0, 0, 0, 0, 8, 0, 0, 0, 0, 0, 0, 0, 0, 0, 0, 0, 0, 0, 0, 0, 0, 0, 0, 0, 5, 0, 0, 0, 0, 0, 0, 0, 7, 0, 0, 0, 0, 0, 0, 0, 0, 0, 0, 0, 0, 0, 0, 0, 0, 0, 0, 0, 0, 0, 0, 0, 0, 0, 0, 0, 0, 0, 0, 0, 0, 0, 0, 0, 0, 0, 0, 0, 0, 0, 0, 0, 0, 0, 0, 0, 0, 0, 0, 0, 0, 0, 0, 0, 0, 0, 0, 0, 0, 0, 0, 0, 0, 0, 0, 0, 0, 0, 0, 0, 0, 0, 0, 0, 0, 0, 0, 0, 0, 0, 0, 0, 0, 0, 0, 0, 0, 0, 0, 0, 0, 0, 0, 0, 0, 0, 0, 0, 0, 0, 0, 0, 0, 0, 0, 0, 0, 0, 0, 0, 0, 0, 0, 0, 0, 0, 0, 0, 0, 0, 0, 0, 0, 0, 0, 0, 0, 0, 0, 0, 0, 2, 0, 0, 0, 0, 0, 1, 3, 0, 0, 0, 0, 0, 0, 0, 0, 0, 0, 0, 0, 0, 0, 0, 0, 0, 4, 0, 0, 0, 0, 0, 0, 0, 0, 0, 0, 0, 0, 0, 0, 0, 0, 0, 0, 0, 0, 0, 0, 6, 0, 0, 0, 0, 0, 0, 0, 0, 0, 0, 0, 0, 0, 0, 0, 0, 0, 0, 0, 0, 0, 0, 0, 0, 0, 0])
me_plane_001.materials.append(mat_padrao)
me_plane_001.materials.append(mat_1)
me_plane_001.materials.append(mat_4)
me_plane_001.materials.append(mat_8)
me_plane_001.materials.append(mat_6)
me_plane_001.materials.append(mat_2)
me_plane_001.materials.append(mat_5)
me_plane_001.materials.append(mat_7)
me_plane_001.materials.append(mat_3)
me_plane_001.use_remesh_preserve_volume = False
me_plane_001.use_remesh_preserve_attributes = False
me_plane_001.use_mirror_vertex_groups = False
me_plane_001.update()
me_cube_002 = bpy.data.meshes.new('Cube.002')
me_cube_002.from_pydata([(-1.233, -1.233, -1.233), (-1.233, -1.233, 1.233), (-1.233, 1.233, -1.233), (-1.233, 1.233, 1.233), (1.233, -1.233, -1.233), (1.233, -1.233, 1.233), (1.233, 1.233, -1.233), (1.233, 1.233, 1.233)], [], [(0, 1, 3, 2), (2, 3, 7, 6), (6, 7, 5, 4), (4, 5, 1, 0), (2, 6, 4, 0), (7, 3, 1, 5)])
me_cube_002.materials.append(mat_1)
me_cube_002.use_remesh_preserve_volume = False
me_cube_002.use_remesh_preserve_attributes = False
me_cube_002.use_mirror_vertex_groups = False
me_cube_002.update()
me_suzanne = bpy.data.meshes.new('Suzanne')
me_suzanne.from_pydata([(0.1387, -0.2428, 0.05203), (-0.1387, -0.2428, 0.05203), (0.1586, -0.218, 0.02973), (-0.1586, -0.218, 0.02973), (0.1734, -0.1833, 0.01734), (-0.1734, -0.1833, 0.01734), (0.1115, -0.1957, -0.007432), (-0.1115, -0.1957, -0.007432), (0.1115, -0.2279, 0.00991), (-0.1115, -0.2279, 0.00991), (0.1115, -0.2477, 0.04212), (-0.1115, -0.2477, 0.04212), (0.08671, -0.2527, 0.05203), (-0.08671, -0.2527, 0.05203), (0.06441, -0.2354, 0.02973), (-0.06441, -0.2354, 0.02973), (0.04955, -0.2056, 0.01734), (-0.04955, -0.2056, 0.01734), (0.02477, -0.2081, 0.0768), (-0.02477, -0.2081, 0.0768), (0.04459, -0.2354, 0.0768), (-0.04459, -0.2354, 0.0768), (0.0768, -0.2527, 0.0768), (-0.0768, -0.2527, 0.0768), (0.08671, -0.2527, 0.1041), (-0.08671, -0.2527, 0.1041), (0.06441, -0.2354, 0.1239), (-0.06441, -0.2354, 0.1239), (0.04955, -0.2056, 0.1387), (-0.04955, -0.2056, 0.1387), (0.1115, -0.1957, 0.1635), (-0.1115, -0.1957, 0.1635), (0.1115, -0.2279, 0.1437), (-0.1115, -0.2279, 0.1437), (0.1115, -0.2477, 0.114), (-0.1115, -0.2477, 0.114), (0.1387, -0.2428, 0.1041), (-0.1387, -0.2428, 0.1041), (0.1586, -0.218, 0.1239), (-0.1586, -0.218, 0.1239), (0.1734, -0.1833, 0.1387), (-0.1734, -0.1833, 0.1387), (0.1982, -0.1784, 0.0768), (-0.1982, -0.1784, 0.0768), (0.1784, -0.2131, 0.0768), (-0.1784, -0.2131, 0.0768), (0.1486, -0.2403, 0.0768), (-0.1486, -0.2403, 0.0768), (0.1511, -0.2453, 0.0768), (-0.1511, -0.2453, 0.0768), (0.1412, -0.2477, 0.1065), (-0.1412, -0.2477, 0.1065), (0.1115, -0.2552, 0.1189), (-0.1115, -0.2552, 0.1189), (0.08423, -0.2601, 0.1065), (-0.08423, -0.2601, 0.1065), (0.07185, -0.2601, 0.0768), (-0.07185, -0.2601, 0.0768), (0.08423, -0.2601, 0.04955), (-0.08423, -0.2601, 0.04955), (0.1115, -0.2626, 0.0768), (-0.1115, -0.2626, 0.0768), (0.1115, -0.2552, 0.03716), (-0.1115, -0.2552, 0.03716), (0.1412, -0.2477, 0.04955), (-0.1412, -0.2477, 0.04955), (0.0, -0.2354, 0.1363), (0.0, -0.2601, 0.1115), (0.0, -0.2329, -0.2155), (0.0, -0.2477, -0.1016), (0.0, -0.2527, -0.05946), (0.0, -0.2279, -0.2453), (0.0, -0.1908, 0.1288), (0.0, -0.1809, 0.1809), (0.0, 0.1734, 0.2849), (0.0, 0.27, 0.1784), (0.0, 0.2626, 0.0223), (0.0, 0.1115, -0.1214), (0.06441, -0.1784, -0.05946), (-0.06441, -0.1784, -0.05946), (0.0991, -0.1809, -0.1387), (-0.0991, -0.1809, -0.1387), (0.1115, -0.1809, -0.2205), (-0.1115, -0.1809, -0.2205), (0.1164, -0.1685, -0.2824), (-0.1164, -0.1685, -0.2824), (0.1041, -0.166, -0.2998), (-0.1041, -0.166, -0.2998), (0.05698, -0.1759, -0.3072), (-0.05698, -0.1759, -0.3072), (0.0, -0.1833, -0.3122), (0.1387, -0.1685, -0.04459), (-0.1387, -0.1685, -0.04459), (0.2007, -0.1709, -0.01239), (-0.2007, -0.1709, -0.01239), (0.2626, -0.1412, 0.04707), (-0.2626, -0.1412, 0.04707), (0.2725, -0.1883, 0.1363), (-0.2725, -0.1883, 0.1363), (0.2254, -0.1982, 0.1536), (-0.2254, -0.1982, 0.1536), (0.1561, -0.218, 0.1908), (-0.1561, -0.218, 0.1908), (0.1016, -0.2329, 0.2403), (-0.1016, -0.2329, 0.2403), (0.04955, -0.2403, 0.2279), (-0.04955, -0.2403, 0.2279), (0.01982, -0.2378, 0.1561), (-0.01982, -0.2378, 0.1561), (0.05203, -0.2453, 0.1313), (-0.05203, -0.2453, 0.1313), (0.03964, -0.2428, 0.09662), (-0.03964, -0.2428, 0.09662), (0.06441, -0.2354, 0.02973), (-0.06441, -0.2354, 0.02973), (0.1189, -0.223, 0.004955), (-0.1189, -0.223, 0.004955), (0.1561, -0.2131, 0.01982), (-0.1561, -0.2131, 0.01982), (0.1982, -0.2056, 0.05946), (-0.1982, -0.2056, 0.05946), (0.2032, -0.2056, 0.09414), (-0.2032, -0.2056, 0.09414), (0.1908, -0.2106, 0.1189), (-0.1908, -0.2106, 0.1189), (0.1363, -0.2279, 0.1387), (-0.1363, -0.2279, 0.1387), (0.07928, -0.2403, 0.1486), (-0.07928, -0.2403, 0.1486), (0.0, -0.2329, -0.2428), (0.03468, -0.2329, -0.2279), (-0.03468, -0.2329, -0.2279), (0.03716, -0.2254, -0.2651), (-0.03716, -0.2254, -0.2651), (0.01982, -0.2205, -0.28), (-0.01982, -0.2205, -0.28), (0.0, -0.218, -0.2824), (0.0, -0.2378, -0.06194), (0.0, -0.2354, -0.04459), (0.03221, -0.2354, -0.04707), (-0.03221, -0.2354, -0.04707), (0.03964, -0.2378, -0.07185), (-0.03964, -0.2378, -0.07185), (0.02725, -0.2354, -0.09167), (-0.02725, -0.2354, -0.09167), (0.1263, -0.2131, -0.01486), (-0.1263, -0.2131, -0.01486), (0.1957, -0.1982, 0.01734), (-0.1957, -0.1982, 0.01734), (0.2304, -0.1908, 0.06441), (-0.2304, -0.1908, 0.06441), (0.2354, -0.2081, 0.1189), (-0.2354, -0.2081, 0.1189), (0.218, -0.2304, 0.1313), (-0.218, -0.2304, 0.1313), (0.1387, -0.2527, 0.1734), (-0.1387, -0.2527, 0.1734), (0.0991, -0.2651, 0.2032), (-0.0991, -0.2651, 0.2032), (0.06441, -0.27, 0.1957), (-0.06441, -0.27, 0.1957), (0.03221, -0.2676, 0.1363), (-0.03221, -0.2676, 0.1363), (0.03964, -0.2577, -0.03221), (-0.03964, -0.2577, -0.03221), (0.06689, -0.2254, -0.1412), (-0.06689, -0.2254, -0.1412), (0.07928, -0.218, -0.223), (-0.07928, -0.218, -0.223), (0.08423, -0.2106, -0.2601), (-0.08423, -0.2106, -0.2601), (0.07432, -0.2007, -0.2899), (-0.07432, -0.2007, -0.2899), (0.05203, -0.2007, -0.2948), (-0.05203, -0.2007, -0.2948), (0.0, -0.2032, -0.2998), (0.0, -0.2304, 0.01486), (0.0, -0.2428, 0.06689), (0.1041, -0.2354, 0.1511), (-0.1041, -0.2354, 0.1511), (0.05203, -0.2378, 0.04459), (-0.05203, -0.2378, 0.04459), (0.04212, -0.2403, 0.06689), (-0.04212, -0.2403, 0.06689), (0.03716, -0.2329, -0.218), (-0.03716, -0.2329, -0.218), (0.02477, -0.2378, -0.1412), (-0.02477, -0.2378, -0.1412), (0.0, -0.2378, -0.1412), (0.0, -0.2354, -0.1041), (0.02973, -0.2477, -0.08671), (-0.02973, -0.2477, -0.08671), (0.04212, -0.2527, -0.07185), (-0.04212, -0.2527, -0.07185), (0.03468, -0.2477, -0.04212), (-0.03468, -0.2477, -0.04212), (0.01239, -0.2477, -0.03964), (-0.01239, -0.2477, -0.03964), (0.0, -0.2626, -0.06441), (0.01486, -0.2577, -0.04707), (-0.01486, -0.2577, -0.04707), (0.02973, -0.2577, -0.04955), (-0.02973, -0.2577, -0.04955), (0.03468, -0.2626, -0.07185), (-0.03468, -0.2626, -0.07185), (0.02477, -0.2552, -0.07928), (-0.02477, -0.2552, -0.07928), (0.0, -0.2552, -0.09167), (0.08176, -0.1759, -0.0991), (-0.08176, -0.1759, -0.0991), (0.05203, -0.2254, -0.0768), (-0.05203, -0.2254, -0.0768), (0.05698, -0.2254, -0.0991), (-0.05698, -0.2254, -0.0991), (0.07432, -0.1759, -0.07928), (-0.07432, -0.1759, -0.07928), (0.0, -0.218, -0.2775), (0.01486, -0.218, -0.275), (-0.01486, -0.218, -0.275), (0.02973, -0.2254, -0.2601), (-0.02973, -0.2254, -0.2601), (0.02973, -0.2304, -0.2354), (-0.02973, -0.2304, -0.2354), (0.0, -0.2081, -0.2477), (0.02973, -0.2106, -0.2378), (-0.02973, -0.2106, -0.2378), (0.02973, -0.2032, -0.2577), (-0.02973, -0.2032, -0.2577), (0.01486, -0.2007, -0.27), (-0.01486, -0.2007, -0.27), (0.0, -0.2007, -0.2725), (0.0545, -0.2477, 0.06937), (-0.0545, -0.2477, 0.06937), (0.05946, -0.2453, 0.04955), (-0.05946, -0.2453, 0.04955), (0.1065, -0.2403, 0.1363), (-0.1065, -0.2403, 0.1363), (0.08671, -0.2453, 0.1338), (-0.08671, -0.2453, 0.1338), (0.1338, -0.2453, 0.1263), (-0.1338, -0.2453, 0.1263), (0.1784, -0.2205, 0.1115), (-0.1784, -0.2205, 0.1115), (0.1858, -0.218, 0.09167), (-0.1858, -0.218, 0.09167), (0.1833, -0.2155, 0.06194), (-0.1833, -0.2155, 0.06194), (0.1511, -0.2279, 0.03221), (-0.1511, -0.2279, 0.03221), (0.1189, -0.2354, 0.01982), (-0.1189, -0.2354, 0.01982), (0.07185, -0.2477, 0.03468), (-0.07185, -0.2477, 0.03468), (0.05698, -0.2477, 0.09414), (-0.05698, -0.2477, 0.09414), (0.06689, -0.2477, 0.1189), (-0.06689, -0.2477, 0.1189), (0.07432, -0.2403, 0.114), (-0.07432, -0.2403, 0.114), (0.06194, -0.2403, 0.09414), (-0.06194, -0.2403, 0.09414), (0.0768, -0.2403, 0.03964), (-0.0768, -0.2403, 0.03964), (0.1189, -0.2304, 0.02725), (-0.1189, -0.2304, 0.02725), (0.1462, -0.223, 0.03716), (-0.1462, -0.223, 0.03716), (0.1734, -0.2131, 0.06689), (-0.1734, -0.2131, 0.06689), (0.1759, -0.2131, 0.08919), (-0.1759, -0.2131, 0.08919), (0.1685, -0.2155, 0.1065), (-0.1685, -0.2155, 0.1065), (0.1313, -0.2378, 0.1239), (-0.1313, -0.2378, 0.1239), (0.08919, -0.2428, 0.1263), (-0.08919, -0.2428, 0.1263), (0.1065, -0.2378, 0.1288), (-0.1065, -0.2378, 0.1288), (0.06441, -0.2378, 0.0545), (-0.06441, -0.2378, 0.0545), (0.06194, -0.2378, 0.07185), (-0.06194, -0.2378, 0.07185), (0.03468, -0.1932, 0.1462), (-0.03468, -0.1932, 0.1462), (0.06194, -0.1957, 0.2106), (-0.06194, -0.1957, 0.2106), (0.1065, -0.1883, 0.218), (-0.1065, -0.1883, 0.218), (0.1536, -0.1759, 0.1759), (-0.1536, -0.1759, 0.1759), (0.2155, -0.1561, 0.1437), (-0.2155, -0.1561, 0.1437), (0.2527, -0.1462, 0.1288), (-0.2527, -0.1462, 0.1288), (0.2453, -0.1189, 0.05203), (-0.2453, -0.1189, 0.05203), (0.1908, -0.1313, 0.0), (-0.1908, -0.1313, 0.0), (0.1387, -0.1486, -0.02973), (-0.1387, -0.1486, -0.02973), (0.0, -0.09167, 0.2849), (0.0, 0.02477, 0.3122), (0.0, 0.2131, -0.06194), (0.0, -0.05946, -0.1462), (0.0, -0.1462, -0.3097), (0.0, -0.109, -0.2552), (0.0, -0.1016, -0.1809), (0.0, -0.08919, -0.1536), (0.27, -0.01734, 0.07432), (-0.27, -0.01734, 0.07432), (0.2725, 0.01486, 0.1016), (-0.2725, 0.01486, 0.1016), (0.2453, 0.1387, 0.08423), (-0.2453, 0.1387, 0.08423), (0.1462, 0.223, 0.1387), (-0.1462, 0.223, 0.1387), (0.2329, -0.0223, -0.01486), (-0.2329, -0.0223, -0.01486), (0.1883, 0.05203, -0.03964), (-0.1883, 0.05203, -0.03964), (0.2032, 0.1363, -0.002477), (-0.2032, 0.1363, -0.002477), (0.1065, 0.2106, 0.01734), (-0.1065, 0.2106, 0.01734), (0.07432, -0.1288, -0.1115), (-0.07432, -0.1288, -0.1115), (0.05698, -0.08176, -0.1313), (-0.05698, -0.08176, -0.1313), (0.09167, -0.1214, -0.2254), (-0.09167, -0.1214, -0.2254), (0.07928, -0.1239, -0.1586), (-0.07928, -0.1239, -0.1586), (0.1041, -0.1263, -0.2899), (-0.1041, -0.1263, -0.2899), (0.04459, -0.1164, -0.2403), (-0.04459, -0.1164, -0.2403), (0.03964, -0.114, -0.1709), (-0.03964, -0.114, -0.1709), (0.05203, -0.1387, -0.2998), (-0.05203, -0.1387, -0.2998), (0.06937, -0.1363, -0.08919), (-0.06937, -0.1363, -0.08919), (0.06689, -0.1486, -0.07185), (-0.06689, -0.1486, -0.07185), (0.06441, -0.1586, -0.0545), (-0.06441, -0.1586, -0.0545), (0.06689, -0.05203, -0.1239), (-0.06689, -0.05203, -0.1239), (0.09414, 0.08423, -0.0991), (-0.09414, 0.08423, -0.0991), (0.109, 0.1709, -0.04707), (-0.109, 0.1709, -0.04707), (0.1437, 0.1214, 0.275), (-0.1437, 0.1214, 0.275), (0.1437, 0.0223, 0.2948), (-0.1437, 0.0223, 0.2948), (0.1437, -0.07432, 0.27), (-0.1437, -0.07432, 0.27), (0.1462, -0.1363, 0.166), (-0.1462, -0.1363, 0.166), (0.2304, -0.1065, 0.1288), (-0.2304, -0.1065, 0.1288), (0.2007, -0.08919, 0.1437), (-0.2007, -0.08919, 0.1437), (0.2032, -0.01734, 0.223), (-0.2032, -0.01734, 0.223), (0.2527, -0.03964, 0.1784), (-0.2527, -0.03964, 0.1784), (0.2527, 0.03716, 0.1957), (-0.2527, 0.03716, 0.1957), (0.2032, 0.06194, 0.2378), (-0.2032, 0.06194, 0.2378), (0.2032, 0.1412, 0.2155), (-0.2032, 0.1412, 0.2155), (0.2527, 0.114, 0.1709), (-0.2527, 0.114, 0.1709), (0.1957, 0.1858, 0.1041), (-0.1957, 0.1858, 0.1041), (0.1536, 0.1734, 0.007432), (-0.1536, 0.1734, 0.007432), (0.2601, 0.06441, 0.1041), (-0.2601, 0.06441, 0.1041), (0.1288, -0.04707, -0.0545), (-0.1288, -0.04707, -0.0545), (0.1363, 0.06689, -0.06194), (-0.1363, 0.06689, -0.06194), (0.2824, 0.07432, 0.1288), (-0.2824, 0.07432, 0.1288), (0.2453, 0.03964, -0.04459), (-0.2453, 0.03964, -0.04459), (0.3295, 0.1041, -0.03221), (-0.3295, 0.1041, -0.03221), (0.4063, 0.1363, 0.01734), (-0.4063, 0.1363, 0.01734), (0.4286, 0.1338, 0.1016), (-0.4286, 0.1338, 0.1016), (0.3914, 0.1338, 0.161), (-0.3914, 0.1338, 0.161), (0.3245, 0.0991, 0.1511), (-0.3245, 0.0991, 0.1511), (0.3221, 0.09167, 0.1313), (-0.3221, 0.09167, 0.1313), (0.3766, 0.1239, 0.1387), (-0.3766, 0.1239, 0.1387), (0.4013, 0.1288, 0.09167), (-0.4013, 0.1288, 0.09167), (0.384, 0.1288, 0.02477), (-0.384, 0.1288, 0.02477), (0.327, 0.09662, -0.01239), (-0.327, 0.09662, -0.01239), (0.2626, 0.04212, -0.0223), (-0.2626, 0.04212, -0.0223), (0.2923, 0.06937, 0.114), (-0.2923, 0.06937, 0.114), (0.2998, 0.09167, 0.09662), (-0.2998, 0.09167, 0.09662), (0.28, 0.06689, -0.007432), (-0.28, 0.06689, -0.007432), (0.3295, 0.1164, 0.0), (-0.3295, 0.1164, 0.0), (0.3766, 0.1412, 0.02973), (-0.3766, 0.1412, 0.02973), (0.3914, 0.1412, 0.07928), (-0.3914, 0.1412, 0.07928), (0.3716, 0.1387, 0.114), (-0.3716, 0.1387, 0.114), (0.3245, 0.114, 0.109), (-0.3245, 0.114, 0.109), (0.2676, 0.06689, 0.09167), (-0.2676, 0.06689, 0.09167), (0.2651, 0.08671, 0.0545), (-0.2651, 0.08671, 0.0545), (0.2403, 0.08671, 0.02973), (-0.2403, 0.08671, 0.02973), (0.2601, 0.08671, 0.02725), (-0.2601, 0.08671, 0.02725), (0.2676, 0.08671, 0.004955), (-0.2676, 0.08671, 0.004955), (0.2577, 0.08671, -0.004955), (-0.2577, 0.08671, -0.004955), (0.2304, 0.0223, 0.0), (-0.2304, 0.0223, 0.0), (0.2279, 0.0545, -0.007432), (-0.2279, 0.0545, -0.007432), (0.2279, 0.05946, 0.01239), (-0.2279, 0.05946, 0.01239), (0.2527, 0.06689, 0.06441), (-0.2527, 0.06689, 0.06441), (0.2824, 0.08423, 0.0768), (-0.2824, 0.08423, 0.0768), (0.2824, 0.1016, 0.07432), (-0.2824, 0.1016, 0.07432), (0.2577, 0.1016, -0.004955), (-0.2577, 0.1016, -0.004955), (0.27, 0.1016, 0.004955), (-0.27, 0.1016, 0.004955), (0.2626, 0.1016, 0.02477), (-0.2626, 0.1016, 0.02477), (0.2428, 0.1016, 0.02973), (-0.2428, 0.1016, 0.02973), (0.2676, 0.1016, 0.0545), (-0.2676, 0.1016, 0.0545), (0.3295, 0.1313, 0.1041), (-0.3295, 0.1313, 0.1041), (0.3766, 0.1536, 0.109), (-0.3766, 0.1536, 0.109), (0.3989, 0.1561, 0.0768), (-0.3989, 0.1561, 0.0768), (0.384, 0.1536, 0.02725), (-0.384, 0.1536, 0.02725), (0.332, 0.1338, 0.0), (-0.332, 0.1338, 0.0), (0.28, 0.08423, -0.004955), (-0.28, 0.08423, -0.004955), (0.3022, 0.109, 0.09167), (-0.3022, 0.109, 0.09167), (0.2824, 0.1041, 0.03468), (-0.2824, 0.1041, 0.03468), (0.2973, 0.1065, 0.01982), (-0.2973, 0.1065, 0.01982), (0.3171, 0.1164, 0.03964), (-0.3171, 0.1164, 0.03964), (0.3047, 0.1115, 0.0545), (-0.3047, 0.1115, 0.0545), (0.3221, 0.1189, 0.07432), (-0.3221, 0.1189, 0.07432), (0.3345, 0.1214, 0.05946), (-0.3345, 0.1214, 0.05946), (0.3518, 0.1239, 0.06689), (-0.3518, 0.1239, 0.06689), (0.3444, 0.1239, 0.08671), (-0.3444, 0.1239, 0.08671), (0.3245, 0.1536, 0.1387), (-0.3245, 0.1536, 0.1387), (0.3964, 0.1734, 0.1486), (-0.3964, 0.1734, 0.1486), (0.4336, 0.1586, 0.09414), (-0.4336, 0.1586, 0.09414), (0.4162, 0.1685, 0.01734), (-0.4162, 0.1685, 0.01734), (0.3295, 0.1561, -0.02725), (-0.3295, 0.1561, -0.02725), (0.2502, 0.1041, -0.03964), (-0.2502, 0.1041, -0.03964), (0.2725, 0.1214, 0.1214), (-0.2725, 0.1214, 0.1214)], [], [(46, 0, 2, 44), (3, 1, 47, 45), (44, 2, 4, 42), (5, 3, 45, 43), (2, 8, 6, 4), (7, 9, 3, 5), (0, 10, 8, 2), (9, 11, 1, 3), (10, 12, 14, 8), (15, 13, 11, 9), (8, 14, 16, 6), (17, 15, 9, 7), (14, 20, 18, 16), (19, 21, 15, 17), (12, 22, 20, 14), (21, 23, 13, 15), (22, 24, 26, 20), (27, 25, 23, 21), (20, 26, 28, 18), (29, 27, 21, 19), (26, 32, 30, 28), (31, 33, 27, 29), (24, 34, 32, 26), (33, 35, 25, 27), (34, 36, 38, 32), (39, 37, 35, 33), (32, 38, 40, 30), (41, 39, 33, 31), (38, 44, 42, 40), (43, 45, 39, 41), (36, 46, 44, 38), (45, 47, 37, 39), (46, 36, 50, 48), (51, 37, 47, 49), (36, 34, 52, 50), (53, 35, 37, 51), (34, 24, 54, 52), (55, 25, 35, 53), (24, 22, 56, 54), (57, 23, 25, 55), (22, 12, 58, 56), (59, 13, 23, 57), (12, 10, 62, 58), (63, 11, 13, 59), (10, 0, 64, 62), (65, 1, 11, 63), (0, 46, 48, 64), (49, 47, 1, 65), (60, 64, 48), (49, 65, 61), (62, 64, 60), (61, 65, 63), (60, 58, 62), (63, 59, 61), (60, 56, 58), (59, 57, 61), (60, 54, 56), (57, 55, 61), (60, 52, 54), (55, 53, 61), (60, 50, 52), (53, 51, 61), (60, 48, 50), (51, 49, 61), (88, 173, 175, 90), (175, 174, 89, 90), (86, 171, 173, 88), (174, 172, 87, 89), (84, 169, 171, 86), (172, 170, 85, 87), (82, 167, 169, 84), (170, 168, 83, 85), (80, 165, 167, 82), (168, 166, 81, 83), (78, 91, 145, 163), (146, 92, 79, 164), (91, 93, 147, 145), (148, 94, 92, 146), (93, 95, 149, 147), (150, 96, 94, 148), (95, 97, 151, 149), (152, 98, 96, 150), (97, 99, 153, 151), (154, 100, 98, 152), (99, 101, 155, 153), (156, 102, 100, 154), (101, 103, 157, 155), (158, 104, 102, 156), (103, 105, 159, 157), (160, 106, 104, 158), (105, 107, 161, 159), (162, 108, 106, 160), (107, 66, 67, 161), (67, 66, 108, 162), (109, 127, 159, 161), (160, 128, 110, 162), (127, 178, 157, 159), (158, 179, 128, 160), (125, 155, 157, 178), (158, 156, 126, 179), (123, 153, 155, 125), (156, 154, 124, 126), (121, 151, 153, 123), (154, 152, 122, 124), (119, 149, 151, 121), (152, 150, 120, 122), (117, 147, 149, 119), (150, 148, 118, 120), (115, 145, 147, 117), (148, 146, 116, 118), (113, 163, 145, 115), (146, 164, 114, 116), (113, 180, 176, 163), (176, 181, 114, 164), (109, 161, 67, 111), (67, 162, 110, 112), (111, 67, 177, 182), (177, 67, 112, 183), (176, 180, 182, 177), (183, 181, 176, 177), (134, 136, 175, 173), (175, 136, 135, 174), (132, 134, 173, 171), (174, 135, 133, 172), (130, 132, 171, 169), (172, 133, 131, 170), (165, 186, 184, 167), (185, 187, 166, 168), (130, 169, 167, 184), (168, 170, 131, 185), (143, 189, 188, 186), (188, 189, 144, 187), (184, 186, 188, 68), (188, 187, 185, 68), (129, 130, 184, 68), (185, 131, 129, 68), (141, 192, 190, 143), (191, 193, 142, 144), (139, 194, 192, 141), (193, 195, 140, 142), (138, 196, 194, 139), (195, 197, 138, 140), (137, 70, 196, 138), (197, 70, 137, 138), (189, 143, 190, 69), (191, 144, 189, 69), (69, 190, 205, 207), (206, 191, 69, 207), (70, 198, 199, 196), (200, 198, 70, 197), (196, 199, 201, 194), (202, 200, 197, 195), (194, 201, 203, 192), (204, 202, 195, 193), (192, 203, 205, 190), (206, 204, 193, 191), (198, 203, 201, 199), (202, 204, 198, 200), (198, 207, 205, 203), (206, 207, 198, 204), (138, 139, 163, 176), (164, 140, 138, 176), (139, 141, 210, 163), (211, 142, 140, 164), (141, 143, 212, 210), (213, 144, 142, 211), (143, 186, 165, 212), (166, 187, 144, 213), (80, 208, 212, 165), (213, 209, 81, 166), (208, 214, 210, 212), (211, 215, 209, 213), (78, 163, 210, 214), (211, 164, 79, 215), (130, 129, 71, 221), (71, 129, 131, 222), (132, 130, 221, 219), (222, 131, 133, 220), (134, 132, 219, 217), (220, 133, 135, 218), (136, 134, 217, 216), (218, 135, 136, 216), (216, 217, 228, 230), (229, 218, 216, 230), (217, 219, 226, 228), (227, 220, 218, 229), (219, 221, 224, 226), (225, 222, 220, 227), (221, 71, 223, 224), (223, 71, 222, 225), (223, 230, 228, 224), (229, 230, 223, 225), (224, 228, 226), (227, 229, 225), (182, 180, 233, 231), (234, 181, 183, 232), (111, 182, 231, 253), (232, 183, 112, 254), (109, 111, 253, 255), (254, 112, 110, 256), (180, 113, 251, 233), (252, 114, 181, 234), (113, 115, 249, 251), (250, 116, 114, 252), (115, 117, 247, 249), (248, 118, 116, 250), (117, 119, 245, 247), (246, 120, 118, 248), (119, 121, 243, 245), (244, 122, 120, 246), (121, 123, 241, 243), (242, 124, 122, 244), (123, 125, 239, 241), (240, 126, 124, 242), (125, 178, 235, 239), (236, 179, 126, 240), (178, 127, 237, 235), (238, 128, 179, 236), (127, 109, 255, 237), (256, 110, 128, 238), (237, 255, 257, 275), (258, 256, 238, 276), (235, 237, 275, 277), (276, 238, 236, 278), (239, 235, 277, 273), (278, 236, 240, 274), (241, 239, 273, 271), (274, 240, 242, 272), (243, 241, 271, 269), (272, 242, 244, 270), (245, 243, 269, 267), (270, 244, 246, 268), (247, 245, 267, 265), (268, 246, 248, 266), (249, 247, 265, 263), (266, 248, 250, 264), (251, 249, 263, 261), (264, 250, 252, 262), (233, 251, 261, 279), (262, 252, 234, 280), (255, 253, 259, 257), (260, 254, 256, 258), (253, 231, 281, 259), (282, 232, 254, 260), (231, 233, 279, 281), (280, 234, 232, 282), (66, 107, 283, 72), (284, 108, 66, 72), (107, 105, 285, 283), (286, 106, 108, 284), (105, 103, 287, 285), (288, 104, 106, 286), (103, 101, 289, 287), (290, 102, 104, 288), (101, 99, 291, 289), (292, 100, 102, 290), (99, 97, 293, 291), (294, 98, 100, 292), (97, 95, 295, 293), (296, 96, 98, 294), (95, 93, 297, 295), (298, 94, 96, 296), (93, 91, 299, 297), (300, 92, 94, 298), (307, 308, 327, 337), (328, 308, 307, 338), (306, 307, 337, 335), (338, 307, 306, 336), (305, 306, 335, 339), (336, 306, 305, 340), (88, 90, 305, 339), (305, 90, 89, 340), (86, 88, 339, 333), (340, 89, 87, 334), (84, 86, 333, 329), (334, 87, 85, 330), (82, 84, 329, 331), (330, 85, 83, 332), (329, 335, 337, 331), (338, 336, 330, 332), (329, 333, 339, 335), (340, 334, 330, 336), (325, 331, 337, 327), (338, 332, 326, 328), (80, 82, 331, 325), (332, 83, 81, 326), (208, 341, 343, 214), (344, 342, 209, 215), (80, 325, 341, 208), (342, 326, 81, 209), (78, 214, 343, 345), (344, 215, 79, 346), (78, 345, 299, 91), (300, 346, 79, 92), (76, 323, 351, 303), (352, 324, 76, 303), (303, 351, 349, 77), (350, 352, 303, 77), (77, 349, 347, 304), (348, 350, 77, 304), (304, 347, 327, 308), (328, 348, 304, 308), (325, 327, 347, 341), (348, 328, 326, 342), (295, 297, 317, 309), (318, 298, 296, 310), (75, 315, 323, 76), (324, 316, 75, 76), (301, 357, 355, 302), (356, 358, 301, 302), (302, 355, 353, 74), (354, 356, 302, 74), (74, 353, 315, 75), (316, 354, 74, 75), (291, 293, 361, 363), (362, 294, 292, 364), (363, 361, 367, 365), (368, 362, 364, 366), (365, 367, 369, 371), (370, 368, 366, 372), (371, 369, 375, 373), (376, 370, 372, 374), (313, 377, 373, 375), (374, 378, 314, 376), (315, 353, 373, 377), (374, 354, 316, 378), (353, 355, 371, 373), (372, 356, 354, 374), (355, 357, 365, 371), (366, 358, 356, 372), (357, 359, 363, 365), (364, 360, 358, 366), (289, 291, 363, 359), (364, 292, 290, 360), (73, 359, 357, 301), (358, 360, 73, 301), (283, 285, 287, 289), (288, 286, 284, 290), (283, 289, 359, 73), (360, 290, 284, 73), (72, 283, 73), (73, 284, 72), (293, 295, 309, 361), (310, 296, 294, 362), (309, 311, 367, 361), (368, 312, 310, 362), (311, 381, 369, 367), (370, 382, 312, 368), (313, 375, 369, 381), (370, 376, 314, 382), (347, 349, 385, 383), (386, 350, 348, 384), (317, 383, 385, 319), (386, 384, 318, 320), (297, 299, 383, 317), (384, 300, 298, 318), (299, 343, 341, 383), (342, 344, 300, 384), (341, 347, 383), (384, 348, 342), (299, 345, 343), (344, 346, 300), (313, 321, 379, 377), (380, 322, 314, 378), (315, 377, 379, 323), (380, 378, 316, 324), (319, 385, 379, 321), (380, 386, 320, 322), (349, 351, 379, 385), (380, 352, 350, 386), (323, 379, 351), (352, 380, 324), (399, 387, 413, 401), (414, 388, 400, 402), (399, 401, 403, 397), (404, 402, 400, 398), (397, 403, 405, 395), (406, 404, 398, 396), (395, 405, 407, 393), (408, 406, 396, 394), (393, 407, 409, 391), (410, 408, 394, 392), (391, 409, 411, 389), (412, 410, 392, 390), (409, 419, 417, 411), (418, 420, 410, 412), (407, 421, 419, 409), (420, 422, 408, 410), (405, 423, 421, 407), (422, 424, 406, 408), (403, 425, 423, 405), (424, 426, 404, 406), (401, 427, 425, 403), (426, 428, 402, 404), (401, 413, 415, 427), (416, 414, 402, 428), (317, 319, 443, 441), (444, 320, 318, 442), (319, 389, 411, 443), (412, 390, 320, 444), (309, 317, 441, 311), (442, 318, 310, 312), (381, 429, 413, 387), (414, 430, 382, 388), (411, 417, 439, 443), (440, 418, 412, 444), (437, 445, 443, 439), (444, 446, 438, 440), (433, 445, 437, 435), (438, 446, 434, 436), (431, 447, 445, 433), (446, 448, 432, 434), (429, 447, 431, 449), (432, 448, 430, 450), (413, 429, 449, 415), (450, 430, 414, 416), (311, 447, 429, 381), (430, 448, 312, 382), (311, 441, 445, 447), (446, 442, 312, 448), (441, 443, 445), (446, 444, 442), (415, 449, 451, 475), (452, 450, 416, 476), (449, 431, 461, 451), (462, 432, 450, 452), (431, 433, 459, 461), (460, 434, 432, 462), (433, 435, 457, 459), (458, 436, 434, 460), (435, 437, 455, 457), (456, 438, 436, 458), (437, 439, 453, 455), (454, 440, 438, 456), (439, 417, 473, 453), (474, 418, 440, 454), (427, 415, 475, 463), (476, 416, 428, 464), (425, 427, 463, 465), (464, 428, 426, 466), (423, 425, 465, 467), (466, 426, 424, 468), (421, 423, 467, 469), (468, 424, 422, 470), (419, 421, 469, 471), (470, 422, 420, 472), (417, 419, 471, 473), (472, 420, 418, 474), (457, 455, 479, 477), (480, 456, 458, 478), (477, 479, 481, 483), (482, 480, 478, 484), (483, 481, 487, 485), (488, 482, 484, 486), (485, 487, 489, 491), (490, 488, 486, 492), (463, 475, 485, 491), (486, 476, 464, 492), (451, 483, 485, 475), (486, 484, 452, 476), (451, 461, 477, 483), (478, 462, 452, 484), (457, 477, 461, 459), (462, 478, 458, 460), (453, 473, 479, 455), (480, 474, 454, 456), (471, 481, 479, 473), (480, 482, 472, 474), (469, 487, 481, 471), (482, 488, 470, 472), (467, 489, 487, 469), (488, 490, 468, 470), (465, 491, 489, 467), (490, 492, 466, 468), (463, 491, 465), (466, 492, 464), (391, 389, 503, 501), (504, 390, 392, 502), (393, 391, 501, 499), (502, 392, 394, 500), (395, 393, 499, 497), (500, 394, 396, 498), (397, 395, 497, 495), (498, 396, 398, 496), (399, 397, 495, 493), (496, 398, 400, 494), (387, 399, 493, 505), (494, 400, 388, 506), (493, 501, 503, 505), (504, 502, 494, 506), (493, 495, 499, 501), (500, 496, 494, 502), (495, 497, 499), (500, 498, 496), (313, 381, 387, 505), (388, 382, 314, 506), (313, 505, 503, 321), (504, 506, 314, 322), (319, 321, 503, 389), (504, 322, 320, 390)])
me_suzanne.materials.append(mat_7)
me_suzanne.use_remesh_preserve_volume = False
me_suzanne.use_remesh_preserve_attributes = False
me_suzanne.use_mirror_vertex_groups = False
me_suzanne.update()
me_plane_006 = bpy.data.meshes.new('Plane.006')
me_plane_006.from_pydata([(-1.0, -1.0, 0.06995), (1.0, -1.0, 0.06995), (-1.0, 1.0, 0.06995), (-1.0, 4.657e-10, 0.06995), (-4.657e-10, 1.0, 0.06995), (0.5, -1.0, 0.06995), (1.0, 0.5, 0.06995), (1.0, -0.5, 0.06995), (-4.657e-10, 0.4945, 0.06995), (-4.657e-10, -0.5, 0.06995), (-0.5, 4.657e-10, 0.06995), (0.5, 4.657e-10, 0.06995), (0.5, -0.5, 0.06995), (-0.75, 1.0, 0.06995), (-1.0, 0.25, 0.06995), (-0.25, -1.0, 0.06995), (-4.657e-10, 0.75, 0.06995), (0.25, -1.0, 0.06995), (-1.0, 0.75, 0.06995), (-0.75, -1.0, 0.06995), (1.0, -0.75, 0.06995), (-0.0055, 0.2555, 0.01854), (0.75, 4.657e-10, 0.06995), (0.4945, -0.2445, 0.06995), (0.2445, -0.5, 0.06995), (0.7445, -0.5055, 0.01854), (-0.5055, -0.7445, 0.06995), (-0.7555, -0.4945, 0.06995), (-0.4945, 0.7555, 0.06995), (-0.7555, 0.4945, 0.06995), (0.5, 0.75, 0.06995), (0.25, 0.4945, 0.06995), (0.75, 0.5, 0.06995), (0.25, 0.75, 0.06995), (-0.7445, 0.25, 0.06995), (-0.75, 0.7555, 0.06995), (0.2445, -0.25, 0.06995), (-0.25, 0.7445, 0.06995), (0.75, 0.7445, 0.06995), (-1.0, -0.875, 0.06995), (0.875, -1.0, 0.06995), (1.0, 0.875, 0.06995), (-1.0, 0.125, 0.06995), (0.125, 1.0, 0.06995), (-1.0, -0.375, 0.06995), (1.0, 0.375, 0.06995), (-4.657e-10, -0.625, 0.06995), (-0.375, 4.657e-10, 0.06995), (0.1305, -0.5, 0.06995), (0.625, -0.5, 0.06995), (-0.5, -0.625, 0.06995), (-0.3805, -0.5, 0.06995), (-0.5, 0.875, 0.06995), (0.125, 0.4945, 0.06995), (-0.625, 1.0, 0.06995), (1.0, -0.375, 0.06995), (0.375, 1.0, 0.06995), (-1.0, -0.125, 0.06995), (0.125, -1.0, 0.06995), (1.0, 0.125, 0.06995), (-1.0, 0.875, 0.06995), (-0.875, -1.0, 0.06995), (1.0, -0.875, 0.06995), (0.625, -0.2445, 0.1149), (0.4945, -0.3805, 0.06995), (-0.125, -0.5, 0.06995), (-0.4945, 0.6305, 0.01854), (-0.6305, 0.4945, 0.01854), (-0.1195, 0.4945, 0.01854), (0.5, 0.625, 0.06995), (0.5, 0.125, 0.06995), (0.25, 0.1195, 0.06995), (0.125, 0.75, 0.06995), (-0.75, 0.8695, 0.06995), (-0.625, 0.7555, 0.06995), (-0.25, -0.625, 0.06995), (-0.3805, -0.7445, 0.01854), (-0.75, -0.8695, 0.06995), (-0.7445, -0.1305, 0.01854), (-0.625, -0.25, 0.06995), (0.25, -0.625, 0.06995), (0.2445, -0.125, 0.06995), (0.2445, -0.375, 0.06995), (0.375, -0.25, 0.06995), (0.875, -0.25, 0.06995), (-0.3805, -0.2445, 0.01854), (-0.375, 0.75, 0.06995), (-0.125, 0.7445, 0.06995), (0.625, 0.7445, 0.06995), (0.8695, 0.7445, 0.01854), (0.8695, 0.625, 0.06995), (-0.375, 0.625, 0.06995), (-0.3805, 0.8695, 0.01854), (-0.3805, -0.125, 0.06995), (0.6195, -0.3805, 0.01854), (0.3805, -0.375, 0.06995), (0.125, -0.625, 0.06995), (-0.625, -0.8695, 0.06995), (-0.8695, -0.625, 0.06995), (-0.3805, -0.625, 0.06995), (-0.875, 0.625, 0.06995), (-0.875, 0.875, 0.06995), (-0.3805, 0.125, 0.06995), (0.125, 0.625, 0.06995), (0.1305, 0.1195, 0.01854), (0.125, 0.375, 0.06995), (0.875, 0.125, 0.06995), (0.625, 0.375, 0.06995), (0.8695, 0.3805, 0.01854), (-0.1195, 0.375, 0.06995), (-0.625, 0.875, 0.06995), (0.625, -0.1305, 0.1149), (1.0, 1.0, 0.06995), (-0.875, 1.0, 0.06995), (-0.125, -1.0, 0.06995), (-4.657e-10, -1.0, 0.06995), (1.0, -0.125, 0.06995), (1.0, 4.657e-10, 0.06995), (-4.657e-10, 0.875, 0.06995), (-4.657e-10, -0.125, 0.06995), (-4.657e-10, 4.657e-10, 0.06995), (-0.875, 4.657e-10, 0.06995), (0.1305, 4.657e-10, 0.06995), (-1.0, -0.5, 0.06995), (0.375, -1.0, 0.06995), (-0.375, 1.0, 0.06995), (-0.5, 1.0, 0.06995), (-1.0, 0.625, 0.06995), (-1.0, 0.5, 0.06995), (-0.625, -1.0, 0.06995), (-0.5, -1.0, 0.06995), (1.0, -0.625, 0.06995), (0.625, 1.0, 0.06995), (0.5, 1.0, 0.06995), (0.625, 4.657e-10, 0.06995), (0.5, -0.1305, 0.06995), (0.5055, -0.6195, 0.01854), (-0.4945, -0.1305, 0.06995), (-0.4945, -0.5, 0.06995), (-0.8695, -0.5, 0.06995), (-0.5, 0.375, 0.06995), (-0.5, 0.5, 0.06995), (-0.8695, 0.5, 0.06995), (-0.375, 0.5, 0.06995), (0.5, 0.875, 0.06995), (0.625, 0.4945, 0.06995), (0.5, 0.4945, 0.06995), (-1.0, -0.625, 0.06995), (-1.0, -0.75, 0.06995), (1.0, 0.625, 0.06995), (1.0, 0.75, 0.06995), (-1.0, 0.375, 0.06995), (-0.375, -1.0, 0.06995), (1.0, -0.25, 0.06995), (0.25, 1.0, 0.06995), (-4.657e-10, -0.375, 0.06995), (-4.657e-10, -0.25, 0.06995), (-0.625, 4.657e-10, 0.06995), (-0.75, 4.657e-10, 0.06995), (0.375, 0.0055, 0.06995), (0.2445, 0.0055, 0.06995), (-1.0, -0.25, 0.06995), (1.0, 0.25, 0.06995), (-0.125, 1.0, 0.06995), (-0.25, 1.0, 0.06995), (0.875, 1.0, 0.06995), (0.75, 1.0, 0.06995), (-4.657e-10, 0.125, 0.06995), (-4.657e-10, -0.875, 0.06995), (-4.657e-10, -0.75, 0.06995), (-0.125, 4.657e-10, 0.06995), (-0.25, 4.657e-10, 0.06995), (0.5, -0.875, 0.06995), (0.5, -0.75, 0.06995), (0.3805, -0.4945, 0.01854), (0.875, -0.5, 0.06995), (-0.5, -0.375, 0.06995), (-0.5, -0.2445, 0.06995), (-0.5055, -0.8695, 0.01854), (-0.6305, -0.4945, 0.01854), (-0.25, 0.5, 0.06995), (0.5, 0.25, 0.06995), (0.375, 0.4945, 0.06995), (0.75, 0.125, 0.06995), (0.75, 0.25, 0.06995), (0.625, 0.25, 0.06995), (0.875, 0.25, 0.06995), (0.25, 0.25, 0.06995), (0.125, 0.25, 0.06995), (0.375, 0.25, 0.06995), (0.25, 0.875, 0.06995), (0.375, 0.75, 0.06995), (-0.25, 0.375, 0.06995), (-0.25, 0.125, 0.06995), (-0.25, 0.25, 0.06995), (-0.3805, 0.2445, 0.01854), (-0.5, 0.2445, 0.06995), (-0.1195, 0.2555, 0.01854), (-0.7445, 0.1305, 0.01854), (-0.875, 0.25, 0.06995), (-0.7555, 0.625, 0.06995), (-0.25, -0.5, 0.06995), (-0.25, -0.875, 0.06995), (-0.25, -0.75, 0.06995), (-0.125, -0.75, 0.06995), (-0.7555, -0.625, 0.06995), (-0.8695, -0.75, 0.06995), (-0.6195, -0.7555, 0.06995), (-0.7555, -0.7555, 0.06995), (-0.7445, -0.3805, 0.06995), (-0.7445, -0.25, 0.06995), (-0.875, -0.25, 0.06995), (0.7445, -0.625, 0.06995), (0.7445, -0.875, 0.06995), (0.7445, -0.75, 0.06995), (0.6305, -0.75, 0.06995), (0.875, -0.75, 0.06995), (0.25, -0.875, 0.06995), (0.25, -0.75, 0.06995), (0.125, -0.75, 0.06995), (0.375, -0.75, 0.06995), (0.1305, -0.25, 0.06995), (0.75, -0.125, 0.06995), (0.75, -0.375, 0.06995), (0.75, -0.25, 0.06995), (0.625, -0.25, 0.06995), (-0.25, -0.125, 0.06995), (-0.25, -0.375, 0.06995), (-0.25, -0.25, 0.06995), (-0.125, -0.25, 0.06995), (-0.25, 0.875, 0.06995), (0.75, 0.875, 0.06995), (0.75, -1.0, 0.06995), (-4.657e-10, 0.375, 0.06995), (0.5, 0.3805, 0.06995), (0.625, -1.0, 0.06995), (-4.657e-10, 0.625, 0.06995), (-0.4945, 0.1305, 0.06995), (0.875, 0.5, 0.06995), (0.75, 0.3805, 0.06995), (0.25, 0.3805, 0.06995), (0.25, 0.625, 0.06995), (-0.7445, 0.3805, 0.06995), (-0.6305, 0.2445, 0.06995), (-0.25, 0.6305, 0.06995), (0.7555, 0.6305, 0.06995), (0.625, 0.6305, 0.06995), (0.625, 0.875, 0.06995), (-0.125, 0.6305, 0.06995), (-0.125, -0.375, 0.06995), (-0.375, -0.375, 0.06995), (0.875, -0.375, 0.06995), (0.625, -0.125, 0.06995), (0.1305, -0.375, 0.06995), (0.1305, -0.125, 0.06995), (0.375, -0.875, 0.06995), (0.125, -0.875, 0.06995), (0.875, -0.875, 0.06995), (0.6305, -0.875, 0.06995), (0.6305, -0.6195, 0.06995), (-0.6305, -0.375, 0.06995), (-0.8695, -0.3805, 0.01854), (-0.875, -0.125, 0.06995), (-0.8695, -0.8695, 0.01854), (-0.125, -0.875, 0.06995), (-0.375, -0.875, 0.06995), (-0.625, 0.625, 0.06995), (-0.625, 0.1305, 0.06995), (-0.875, 0.125, 0.06995), (-0.8695, 0.3805, 0.01854), (-0.125, 0.125, 0.06995), (-0.375, 0.375, 0.06995), (0.375, 0.625, 0.06995), (0.125, 0.875, 0.06995), (0.375, 0.1195, 0.06995), (0.625, 0.125, 0.06995), (0.375, 0.3805, 0.06995), (0.375, 0.875, 0.06995), (-0.6305, 0.375, 0.06995), (-0.125, -0.625, 0.06995), (-0.6195, -0.6305, 0.01854), (-0.625, -0.1305, 0.06995), (0.875, -0.625, 0.06995), (0.375, -0.625, 0.06995), (0.3805, -0.1305, 0.01854), (-0.125, -0.125, 0.06995), (-0.125, 0.875, 0.06995), (0.875, 0.875, 0.06995), (0.875, 4.657e-10, 0.2046), (0.75, 4.657e-10, 0.2046), (0.8695, 0.1195, 0.198), (0.8695, -0.125, 0.2046), (0.8695, -0.2445, 0.198), (1.0, -0.125, 0.2046), (1.0, 4.657e-10, 0.2046), (1.0, -0.25, 0.2046), (0.7555, -0.1305, 0.2046), (0.75, -0.2445, 0.2046), (1.0, 0.125, 0.2046), (0.75, 0.125, 0.2046), (0.625, 0.0055, 0.1149), (0.625, 0.1195, 0.1149), (-4.657e-10, -0.625, 0.2633), (-4.657e-10, -0.5055, 0.2633), (0.1305, -0.5055, 0.2633), (0.2445, -0.6195, 0.2567), (0.2445, -0.5, 0.2633), (-0.1305, -0.5055, 0.2633), (0.125, -0.625, 0.2633), (-0.4945, -0.5, 0.2633), (-0.4945, -0.3805, 0.2567), (-0.1305, -0.3805, 0.2567), (-0.25, -0.3805, 0.2633), (-0.375, -0.3805, 0.2633), (-0.3805, -0.4945, 0.2633), (-0.25, -0.5, 0.2633), (-0.2445, -0.6195, 0.2567), (-0.125, -0.625, 0.2633), (0.5, 0.6305, 0.2522), (0.5, 0.7445, 0.2522), (0.125, 0.7445, 0.2522), (-4.657e-10, 0.7445, 0.2522), (0.25, 0.7445, 0.2522), (-0.125, 0.7445, 0.2522), (0.125, 0.625, 0.2522), (-4.657e-10, 0.6305, 0.2522), (-0.125, 0.6305, 0.2522), (0.375, 0.6305, 0.2522), (0.25, 0.6305, 0.2522), (0.375, 0.7445, 0.2522), (-0.7555, 0.7555, 0.2608), (-0.75, 0.875, 0.2608), (-0.875, 0.7434, 0.2608), (-0.8695, 0.8695, 0.2542), (0.125, 0.5, 0.06995), (-4.657e-10, 0.5, 0.06995), (0.5, -0.375, 0.06995), (0.5, -0.25, 0.06995), (-0.5, 0.625, 0.06995), (-0.5, 0.75, 0.06995), (-0.625, 0.5, 0.06995), (-0.75, 0.5, 0.06995), (-0.625, 0.75, 0.06995), (-0.75, 0.75, 0.06995), (-0.375, -0.75, 0.06995), (-0.5, -0.75, 0.06995), (0.25, -0.375, 0.06995), (0.25, -0.25, 0.06995), (-0.125, 0.75, 0.06995), (-0.25, 0.75, 0.06995), (0.625, 0.75, 0.06995), (0.5, 0.7445, 0.06995), (0.875, 0.75, 0.06995), (0.75, 0.75, 0.06995), (0.75, -0.5, 0.06995), (0.6195, -0.5055, 0.06995), (0.25, 0.5, 0.06995), (-0.125, 0.5, 0.06995), (-0.75, 0.75, 0.2608), (0.25, -0.125, 0.06995), (0.25, -0.5, 0.06995), (-0.3805, 0.7445, 0.06995), (0.875, 0.625, 0.06995), (-0.375, 0.6305, 0.06995), (-0.375, 0.875, 0.06995), (-0.5, 0.8695, 0.06995), (-0.375, -0.125, 0.06995), (-0.3805, 4.657e-10, 0.06995), (-0.375, -0.25, 0.06995), (0.625, -0.375, 0.06995), (0.375, -0.375, 0.06995), (0.3805, -0.25, 0.06995), (-0.625, -0.875, 0.06995), (-0.75, -0.875, 0.06995), (-0.375, -0.625, 0.06995), (-0.375, -0.5, 0.06995), (-0.8695, 0.625, 0.06961), (-0.875, 0.75, 0.06995), (-0.375, 0.125, 0.06995), (0.25, 0.125, 0.06995), (0.125, 0.125, 0.06995), (-0.125, 0.375, 0.06995), (-0.625, 0.8695, 0.06995), (-0.75, 0.875, 0.06995), (0.625, 0.5, 0.06995), (0.5, 0.5, 0.06995), (0.375, 4.657e-10, 0.06995), (0.25, 4.657e-10, 0.06995), (-0.375, 0.25, 0.06995), (-0.5, 0.25, 0.06995), (-0.625, -0.75, 0.06995), (-0.75, -0.75, 0.06995), (-0.75, -0.375, 0.06995), (-0.75, -0.25, 0.06995), (0.75, -0.875, 0.06995), (0.75, -0.75, 0.06995), (0.375, 0.5, 0.06995), (-0.625, 0.25, 0.06995), (-0.75, -0.625, 0.06995), (0.75, -0.625, 0.06995), (0.75, 0.625, 0.06995), (0.7445, -0.9945, 0.01854), (0.625, 0.625, 0.06995), (-0.125, 0.625, 0.06995), (-0.25, 0.625, 0.06995), (0.125, -0.375, 0.06995), (0.125, -0.25, 0.06995), (0.125, -0.125, 0.06995), (0.125, 4.657e-10, 0.06995), (0.625, -0.875, 0.06995), (0.625, -0.75, 0.06995), (0.625, -0.625, 0.06995), (0.6305, -0.9945, 0.01854), (0.5, -0.625, 0.06995), (-0.625, -0.5, 0.06995), (-0.625, -0.375, 0.06995), (-0.875, -0.5, 0.06995), (-0.875, -0.375, 0.06995), (-0.875, -0.875, 0.06995), (-0.875, -0.75, 0.06995), (-0.625, 0.125, 0.06995), (-0.75, 0.125, 0.06995), (-0.5, 0.125, 0.06995), (-0.875, 0.375, 0.06995), (-0.875, 0.5, 0.06995), (-0.75, 0.375, 0.06995), (0.375, 0.375, 0.06995), (0.25, 0.375, 0.06995), (0.5, 0.375, 0.06995), (-0.625, 0.375, 0.06995), (-0.625, -0.625, 0.06995), (-0.5, -0.125, 0.06995), (-0.625, -0.125, 0.06995), (0.5, -0.125, 0.06995), (0.375, -0.125, 0.06995), (0.5055, -0.4945, 0.06995), (-0.4945, 4.657e-10, 0.06995), (-0.4945, -0.6305, 0.06995), (-0.5, -0.5, 0.06995), (0.5, 0.625, 0.2522), (0.5, 0.6305, 0.06995), (-0.5, -0.875, 0.06995), (-0.75, -0.5, 0.06995), (0.5, 0.75, 0.2522), (-0.75, 0.25, 0.06995), (-0.5, -0.25, 0.06995), (-4.657e-10, 0.25, 0.06995), (-0.0055, 0.3805, 0.06995), (0.7555, 0.4945, 0.06995), (0.5, 0.0055, 0.06995), (0.375, -0.5, 0.06995), (0.625, -0.25, 0.1149), (-0.125, 0.25, 0.06995), (-0.75, 0.625, 0.06995), (-0.75, -0.125, 0.06995), (-0.6305, -0.2445, 0.06995), (0.625, -0.125, 0.1149), (0.8695, 0.5, 0.06995), (-0.5, -0.5, 0.2633), (0.75, -0.125, 0.2046), (0.125, -0.5, 0.06995), (-0.875, -0.625, 0.06995), (0.375, 0.125, 0.06995), (0.5, 0.1195, 0.06995), (0.125, 0.3805, 0.06995), (0.75, -0.25, 0.2046), (0.625, 0.3805, 0.06995), (0.75, 0.375, 0.06995), (0.875, 0.375, 0.06995), (-0.375, -0.5, 0.2633), (0.8695, 4.657e-10, 0.2046), (0.875, 0.125, 0.2046), (0.875, -0.125, 0.2046), (0.875, -0.25, 0.2046), (0.7555, 0.0055, 0.2046), (0.75, 0.1195, 0.2046), (0.625, 4.657e-10, 0.1149), (0.625, 0.125, 0.1149), (0.125, -0.5, 0.2633), (-4.657e-10, -0.5, 0.2633), (0.25, -0.625, 0.2633), (0.25, -0.5, 0.2633), (-0.125, -0.5, 0.2633), (0.125, -0.6195, 0.2633), (-4.657e-10, -0.6195, 0.2633), (-0.5, -0.375, 0.2633), (-0.125, -0.375, 0.2633), (-0.25, -0.375, 0.2633), (-0.375, -0.375, 0.2633), (-0.25, -0.625, 0.2633), (-0.2445, -0.4945, 0.2633), (-0.125, -0.6195, 0.2633), (0.125, 0.75, 0.2522), (-4.657e-10, 0.75, 0.2522), (0.25, 0.75, 0.2522), (-0.125, 0.75, 0.2522), (-4.657e-10, 0.625, 0.2522), (-0.125, 0.625, 0.2522), (0.375, 0.625, 0.2522), (0.25, 0.625, 0.2522), (0.375, 0.75, 0.2522), (0.125, 0.6305, 0.2522), (-0.8695, 0.7445, 0.2608), (-0.875, 0.875, 0.2608), (-0.75, 0.8695, 0.2608), (0.6305, -0.9945, 0.06995), (0.7445, -0.9945, 0.06995), (0.125, 0.4945, 0.01854), (-4.657e-10, 0.4945, 0.01854), (0.4945, -0.3805, 0.01854), (0.4966, -0.2446, 0.01854), (-0.4945, 0.6305, 0.06995), (-0.4945, 0.7555, 0.01854), (-0.6305, 0.4945, 0.06995), (-0.7556, 0.4946, 0.01854), (-0.625, 0.7555, 0.01854), (-0.7565, 0.7557, 0.01854), (-0.3805, -0.7445, 0.06995), (-0.5055, -0.7445, 0.01854), (0.2445, -0.375, 0.01854), (0.2445, -0.25, 0.01854), (-0.1184, 0.7445, 0.01854), (-0.25, 0.7445, 0.01854), (0.625, 0.7445, 0.01854), (0.4934, 0.7445, 0.01854), (0.8695, 0.7445, 0.06995), (0.75, 0.7445, 0.01854), (0.7445, -0.5055, 0.06995), (0.6195, -0.5055, 0.01854), (0.25, 0.4945, 0.01854), (-0.1195, 0.4945, 0.06995), (-0.7567, 0.7544, 0.2548), (0.2445, -0.125, 0.01854), (0.2447, -0.5065, 0.01854), (-0.3805, 0.7445, 0.01854), (0.8695, 0.625, 0.01854), (-0.375, 0.6305, 0.01854), (-0.3805, 0.8695, 0.06995), (-0.5, 0.8695, 0.01854), (-0.3805, -0.125, 0.01854), (-0.3805, 4.657e-10, 0.01854), (-0.3805, -0.2445, 0.06995), (0.6195, -0.3805, 0.06995), (0.3805, -0.375, 0.01854), (0.3805, -0.25, 0.01854), (-0.625, -0.8695, 0.01854), (-0.75, -0.8695, 0.01854), (-0.3805, -0.625, 0.01854), (-0.3807, -0.4935, 0.01854), (-0.8694, 0.6256, 0.02211), (-0.3805, 0.125, 0.01854), (0.25, 0.1195, 0.01854), (0.1305, 0.1195, 0.06995), (-0.1195, 0.375, 0.01854), (-0.625, 0.8695, 0.01854), (-0.7565, 0.8697, 0.01854), (0.625, 0.4945, 0.01854), (0.5, 0.4945, 0.01854), (0.375, 0.0055, 0.01854), (0.2445, 0.0055, 0.01854), (-0.3805, 0.2445, 0.06995), (-0.5, 0.2445, 0.01854), (-0.6195, -0.7555, 0.01854), (-0.7555, -0.7555, 0.01854), (-0.7445, -0.3805, 0.01854), (-0.7445, -0.25, 0.01854), (0.7445, -0.875, 0.01854), (0.7445, -0.75, 0.01854), (0.375, 0.4945, 0.01854), (-0.6305, 0.2445, 0.01854), (-0.7555, -0.625, 0.01854), (0.7445, -0.625, 0.01854), (0.7555, 0.6305, 0.01854), (0.625, 0.6305, 0.01854), (-0.1184, 0.6305, 0.01854), (-0.25, 0.6305, 0.01854), (0.1305, -0.375, 0.01854), (0.1305, -0.25, 0.01854), (0.1305, -0.125, 0.01854), (0.1305, 4.657e-10, 0.01854), (0.6305, -0.875, 0.01854), (0.6305, -0.75, 0.01854), (0.6305, -0.6195, 0.01854), (0.5055, -0.6195, 0.06995), (-0.6305, -0.4945, 0.06995), (-0.6305, -0.375, 0.01854), (-0.8695, -0.5, 0.01854), (-0.8695, -0.3805, 0.06995), (-0.8695, -0.8695, 0.06995), (-0.8695, -0.75, 0.01854), (-0.625, 0.1305, 0.01854), (-0.7445, 0.1305, 0.06995), (-0.4945, 0.1305, 0.01854), (-0.8695, 0.3805, 0.06995), (-0.8696, 0.5001, 0.01854), (-0.7445, 0.3805, 0.01854), (0.375, 0.3805, 0.01854), (0.25, 0.3805, 0.01854), (0.5, 0.3805, 0.01854), (-0.6305, 0.375, 0.01854), (-0.6195, -0.6305, 0.06995), (-0.4945, -0.1305, 0.01854), (-0.625, -0.1305, 0.01854), (0.5021, -0.1306, 0.01854), (0.3805, -0.1305, 0.06995), (0.5055, -0.4945, 0.01854), (-0.4945, 4.657e-10, 0.01854), (-0.4945, -0.6305, 0.01854), (-0.4947, -0.4935, 0.01854), (0.4934, 0.6305, 0.2456), (0.4934, 0.6305, 0.01854), (-0.5055, -0.8695, 0.06995), (-0.7555, -0.4945, 0.01854), (0.4934, 0.7445, 0.2456), (-0.7445, 0.25, 0.01854), (-0.5, -0.2445, 0.01854), (-0.0055, 0.2555, 0.06995), (-0.0055, 0.3805, 0.01854), (0.7555, 0.4945, 0.01854), (0.5021, 0.0055, 0.01854), (0.3805, -0.4945, 0.06995), (0.6288, -0.2446, 0.1095), (-0.1195, 0.2555, 0.06995), (-0.7558, 0.629, 0.01863), (-0.7445, -0.1305, 0.06995), (-0.6305, -0.2445, 0.01854), (0.6288, -0.1306, 0.1095), (0.8695, 0.5, 0.01854), (-0.4947, -0.4935, 0.2567), (0.7576, -0.1306, 0.198), (0.1307, -0.5065, 0.01854), (-0.8695, -0.625, 0.01854), (0.375, 0.1195, 0.01854), (0.5021, 0.1195, 0.01854), (0.125, 0.3805, 0.01854), (0.7521, -0.2446, 0.198), (0.625, 0.3805, 0.01854), (0.75, 0.3805, 0.01854), (0.8695, 0.3805, 0.06995), (-0.3807, -0.488, 0.2567), (0.8695, 4.657e-10, 0.198), (0.8695, 0.1195, 0.2046), (0.8695, -0.125, 0.198), (0.8695, -0.2445, 0.2046), (0.7576, 0.00555, 0.198), (0.7521, 0.1196, 0.198), (0.6288, 0.005546, 0.1095), (0.6288, 0.1195, 0.1095), (0.1307, -0.512, 0.2567), (-4.657e-10, -0.5055, 0.2567), (0.2445, -0.6195, 0.2633), (0.2447, -0.5065, 0.2567), (-0.1305, -0.5055, 0.2567), (0.125, -0.6195, 0.2567), (-4.657e-10, -0.6195, 0.2567), (-0.4945, -0.3805, 0.2633), (-0.1305, -0.3805, 0.2633), (-0.25, -0.3805, 0.2567), (-0.375, -0.3805, 0.2567), (-0.2445, -0.6195, 0.2633), (-0.2445, -0.4945, 0.2567), (-0.125, -0.6195, 0.2567), (0.125, 0.7445, 0.2456), (-4.657e-10, 0.7445, 0.2456), (0.25, 0.7445, 0.2456), (-0.1184, 0.7445, 0.2456), (-4.657e-10, 0.6305, 0.2456), (-0.1184, 0.6305, 0.2456), (0.375, 0.6305, 0.2456), (0.25, 0.6305, 0.2456), (0.375, 0.7445, 0.2456), (0.125, 0.6305, 0.2456), (-0.8693, 0.7464, 0.252), (-0.8695, 0.8695, 0.2608), (-0.7565, 0.8697, 0.2542)], [], [(375, 201, 315, 469), (553, 617, 508, 68), (596, 598, 557, 568), (636, 637, 618, 556), (634, 597, 529, 507), (521, 574, 667, 665), (191, 33, 494, 500), (269, 595, 514, 594), (590, 592, 561, 569), (531, 516, 555, 674), (631, 570, 612, 586), (263, 546, 563, 589), (545, 178, 518, 562), (582, 571, 25, 528), (580, 566, 567, 581), (250, 176, 485, 488), (578, 532, 559, 579), (576, 519, 520, 577), (543, 509, 510, 544), (536, 575, 522, 534), (272, 69, 439, 498), (573, 572, 526, 523), (572, 535, 89, 526), (618, 627, 535, 572), (610, 573, 523, 524), (575, 574, 521, 522), (66, 536, 534, 512), (512, 534, 92, 538), (201, 75, 489, 315), (65, 249, 486, 482), (249, 227, 487, 486), (601, 539, 540, 606), (615, 85, 539, 601), (605, 528, 94, 509), (22, 289, 476, 134), (11, 134, 476), (174, 605, 509, 543), (630, 533, 519, 576), (577, 520, 532, 578), (9, 65, 482, 479), (412, 401, 566, 580), (136, 582, 528, 605), (581, 567, 571, 582), (564, 585, 625, 565), (612, 179, 585, 564), (586, 612, 564, 261), (546, 545, 562, 563), (589, 563, 570, 631), (607, 547, 548, 608), (518, 76, 547, 607), (594, 514, 623, 549), (343, 358, 453), (198, 590, 569, 614), (592, 550, 195, 561), (606, 540, 550, 592), (610, 524, 613, 609), (30, 191, 500, 443), (559, 558, 632, 551), (558, 619, 633, 632), (579, 559, 551, 104), (617, 634, 507, 508), (153, 116, 293, 295), (633, 619, 646, 647), (647, 646, 644, 645), (598, 636, 556, 557), (637, 108, 627, 618), (597, 596, 568, 529), (197, 21, 617, 553), (595, 599, 67, 514), (614, 569, 599, 595), (672, 502, 376, 549), (515, 512, 538, 554), (608, 548, 639, 628), (562, 518, 607, 280), (565, 625, 602, 78), (625, 615, 601, 602), (544, 510, 603, 284), (603, 510, 621, 626), (117, 59, 298, 294), (287, 41, 112, 165), (286, 118, 4, 163), (285, 119, 120, 170), (84, 153, 295, 473), (434, 433, 11, 386), (283, 413, 12, 450), (282, 131, 7, 175), (432, 431, 10, 157), (430, 50, 438, 414), (110, 52, 126, 54), (429, 140, 141, 340), (277, 144, 133, 56), (468, 45, 6, 238), (275, 183, 184, 185), (106, 59, 162, 186), (380, 379, 187, 188), (462, 70, 181, 189), (273, 190, 154, 43), (271, 192, 180, 143), (378, 193, 194, 388), (270, 167, 446, 452), (268, 421, 444, 199), (101, 383, 13, 113), (266, 338, 339, 342), (374, 75, 201, 375), (265, 202, 203, 344), (264, 168, 169, 204), (262, 454, 158, 121), (417, 392, 393, 211), (415, 176, 445, 79), (257, 62, 20, 216), (256, 217, 218, 219), (255, 172, 173, 220), (252, 222, 22, 134), (369, 223, 224, 225), (251, 55, 153, 84), (366, 226, 171, 47), (250, 227, 228, 368), (249, 155, 156, 229), (364, 230, 164, 125), (247, 231, 166, 132), (362, 149, 150, 352), (238, 6, 149, 362), (385, 384, 402, 69), (384, 32, 400, 402), (144, 247, 132, 133), (30, 350, 247, 144), (350, 353, 231, 247), (180, 357, 403, 404), (357, 335, 236, 403), (141, 143, 91, 338), (143, 180, 404, 91), (52, 364, 125, 126), (86, 349, 230, 364), (227, 249, 229, 228), (65, 9, 155, 249), (176, 250, 368, 445), (368, 228, 226, 366), (223, 251, 84, 224), (354, 175, 251, 223), (175, 7, 55, 251), (336, 369, 225, 337), (49, 354, 223, 369), (433, 252, 134, 11), (346, 370, 83, 347), (360, 450, 370, 346), (155, 405, 406, 156), (9, 460, 405, 155), (119, 407, 408, 120), (156, 406, 407, 119), (217, 255, 220, 218), (17, 124, 255, 217), (124, 5, 172, 255), (168, 256, 219, 169), (115, 58, 256, 168), (58, 17, 217, 256), (169, 219, 96, 46), (219, 218, 80, 96), (394, 257, 216, 395), (232, 40, 257, 394), (40, 1, 62, 257), (172, 409, 410, 173), (5, 235, 409, 172), (173, 410, 411, 413), (414, 438, 176, 415), (44, 417, 211, 161), (123, 416, 417, 44), (57, 262, 121, 3), (161, 211, 262, 57), (211, 393, 454, 262), (19, 129, 372, 373), (129, 130, 441, 372), (39, 418, 419, 148), (0, 61, 418, 39), (61, 19, 373, 418), (147, 461, 416, 123), (148, 419, 461, 147), (202, 264, 204, 203), (15, 114, 264, 202), (114, 115, 168, 264), (441, 265, 344, 345), (130, 152, 265, 441), (152, 15, 202, 265), (344, 203, 75, 374), (453, 266, 342, 343), (341, 340, 266, 453), (340, 141, 338, 266), (127, 100, 377, 18), (128, 424, 100, 127), (60, 101, 113, 2), (18, 377, 101, 60), (158, 157, 420, 421), (157, 10, 422, 420), (42, 268, 199, 14), (3, 121, 268, 42), (121, 158, 421, 268), (151, 423, 424, 128), (14, 199, 423, 151), (199, 444, 425, 423), (193, 270, 452, 194), (171, 170, 270, 193), (170, 120, 167, 270), (47, 171, 193, 378), (140, 271, 143, 141), (389, 388, 271, 140), (388, 194, 192, 271), (356, 396, 272, 241), (396, 385, 69, 272), (335, 334, 103, 236), (334, 356, 241, 103), (118, 273, 43, 4), (16, 72, 273, 118), (72, 33, 190, 273), (379, 462, 189, 187), (167, 380, 188, 446), (120, 408, 380, 167), (446, 188, 105, 233), (188, 187, 427, 105), (183, 106, 186, 184), (224, 84, 473, 465), (70, 275, 185, 181), (181, 185, 107, 428), (185, 184, 467, 107), (184, 186, 468, 467), (186, 162, 45, 468), (187, 189, 426, 427), (189, 181, 428, 426), (190, 277, 56, 154), (33, 191, 277, 190), (191, 30, 144, 277), (192, 381, 357, 180), (194, 452, 381, 192), (397, 389, 140, 429), (383, 110, 54, 13), (203, 204, 279, 75), (204, 169, 46, 279), (398, 430, 414, 442), (391, 390, 430, 398), (454, 432, 157, 158), (399, 282, 175, 354), (395, 216, 282, 399), (216, 20, 131, 282), (80, 283, 450, 360), (218, 220, 283, 80), (220, 173, 413, 283), (359, 434, 386, 387), (347, 83, 434, 359), (116, 117, 294, 293), (226, 285, 170, 171), (228, 229, 285, 226), (229, 156, 119, 285), (230, 286, 163, 164), (349, 348, 286, 230), (348, 16, 118, 286), (231, 287, 165, 166), (353, 352, 287, 231), (352, 150, 41, 287), (644, 640, 290, 645), (629, 642, 640, 644), (635, 292, 642, 629), (472, 293, 294, 288), (288, 294, 298, 471), (473, 295, 293, 472), (626, 621, 635, 629), (22, 222, 459, 289), (59, 106, 471, 298), (106, 183, 299, 471), (337, 225, 451), (465, 451, 225, 224), (70, 477, 275), (183, 275, 477, 299), (433, 456, 252), (459, 222, 252, 456), (661, 654, 649, 652), (653, 305, 651, 648), (660, 652, 311, 657), (628, 639, 658, 310), (639, 660, 657, 658), (654, 653, 648, 649), (316, 661, 652, 660), (46, 96, 308, 302), (460, 9, 479, 478), (176, 438, 458, 485), (227, 250, 488, 487), (75, 279, 317, 489), (533, 630, 648, 651), (96, 80, 480, 308), (80, 360, 481, 480), (279, 46, 302, 317), (671, 669, 664, 662), (668, 609, 613, 670), (667, 666, 663, 665), (669, 668, 670, 664), (666, 671, 662, 663), (72, 16, 493, 492), (33, 72, 492, 494), (403, 236, 496, 497), (236, 103, 324, 496), (241, 272, 498, 499), (16, 348, 495, 493), (103, 241, 499, 324), (672, 531, 674, 333), (383, 101, 503, 331), (672, 549, 623, 531), (101, 377, 332, 503), (516, 515, 554, 555), (8, 53, 334, 335), (23, 64, 336, 337), (511, 28, 339, 338), (29, 513, 340, 341), (74, 35, 343, 342), (517, 26, 345, 344), (36, 82, 346, 347), (37, 87, 348, 349), (351, 88, 350, 30), (38, 525, 352, 353), (355, 527, 354, 49), (53, 31, 356, 334), (530, 8, 335, 357), (35, 330, 358, 343), (28, 74, 342, 339), (81, 36, 347, 359), (82, 24, 360, 346), (361, 37, 349, 86), (88, 38, 353, 350), (525, 90, 362, 352), (363, 511, 338, 91), (537, 361, 86, 364), (365, 537, 364, 52), (367, 93, 366, 47), (93, 541, 368, 366), (542, 355, 49, 369), (64, 542, 369, 336), (95, 371, 83, 370), (97, 77, 373, 372), (51, 99, 374, 375), (99, 517, 344, 374), (377, 100, 332), (102, 367, 47, 378), (552, 71, 379, 380), (109, 530, 357, 381), (73, 382, 110, 383), (382, 365, 52, 110), (146, 145, 384, 385), (159, 160, 387, 386), (196, 560, 388, 389), (208, 207, 390, 391), (209, 210, 393, 392), (214, 213, 394, 395), (182, 146, 385, 396), (243, 196, 389, 397), (205, 208, 391, 398), (212, 214, 395, 399), (213, 506, 232, 394), (245, 246, 402, 400), (248, 244, 404, 403), (253, 221, 406, 405), (254, 122, 408, 407), (221, 254, 407, 406), (258, 215, 410, 409), (505, 258, 409, 235), (215, 259, 411, 410), (259, 583, 413, 411), (260, 584, 414, 415), (139, 587, 417, 416), (587, 209, 392, 417), (588, 206, 419, 418), (267, 591, 421, 420), (237, 267, 420, 422), (593, 142, 424, 423), (242, 593, 423, 425), (276, 240, 427, 426), (234, 276, 426, 428), (278, 243, 397, 429), (207, 600, 430, 390), (281, 137, 431, 432), (604, 135, 433, 434), (583, 435, 12, 413), (137, 436, 10, 431), (437, 138, 438, 50), (506, 505, 235, 232), (440, 318, 439, 69), (26, 611, 441, 345), (584, 27, 442, 414), (31, 182, 396, 356), (319, 351, 30, 443), (591, 34, 444, 421), (27, 205, 398, 442), (527, 212, 399, 354), (160, 81, 359, 387), (541, 177, 445, 368), (447, 616, 446, 233), (145, 448, 32, 384), (449, 159, 386, 11), (435, 620, 450, 12), (436, 237, 422, 10), (63, 23, 337, 451), (616, 622, 452, 446), (34, 242, 425, 444), (200, 29, 341, 453), (210, 624, 454, 393), (177, 455, 79, 445), (135, 111, 456, 433), (448, 245, 400, 32), (90, 457, 238, 362), (246, 440, 69, 402), (244, 363, 91, 404), (138, 309, 458, 438), (111, 296, 459, 456), (620, 95, 370, 450), (48, 253, 405, 460), (455, 260, 415, 79), (611, 97, 372, 441), (77, 588, 418, 373), (98, 139, 416, 461), (206, 98, 461, 419), (142, 376, 100, 424), (560, 102, 378, 388), (71, 274, 462, 379), (274, 463, 70, 462), (122, 552, 380, 408), (464, 447, 233, 105), (240, 464, 105, 427), (297, 63, 451, 465), (466, 234, 428, 107), (239, 466, 107, 467), (457, 638, 468, 238), (638, 239, 467, 468), (622, 109, 381, 452), (513, 278, 429, 340), (314, 51, 375, 469), (600, 437, 50, 430), (624, 281, 432, 454), (371, 604, 434, 83), (641, 470, 288, 471), (470, 291, 472, 288), (291, 643, 473, 472), (296, 474, 289, 459), (643, 297, 465, 473), (475, 641, 471, 299), (474, 300, 476, 289), (301, 475, 299, 477), (300, 449, 11, 476), (463, 301, 477, 70), (303, 304, 478, 479), (306, 650, 480, 481), (307, 303, 479, 482), (483, 484, 302, 308), (650, 483, 308, 480), (309, 655, 485, 458), (312, 656, 486, 487), (655, 313, 488, 485), (313, 312, 487, 488), (659, 490, 315, 489), (490, 314, 469, 315), (656, 307, 482, 486), (491, 659, 489, 317), (484, 491, 317, 302), (304, 48, 460, 478), (24, 306, 481, 360), (321, 320, 492, 493), (320, 322, 494, 492), (323, 321, 493, 495), (325, 326, 497, 496), (327, 328, 499, 498), (322, 329, 500, 494), (329, 319, 443, 500), (318, 327, 498, 439), (501, 325, 496, 324), (328, 501, 324, 499), (326, 248, 403, 497), (87, 323, 495, 348), (502, 673, 503, 332), (673, 504, 331, 503), (504, 73, 383, 331), (330, 200, 453, 358), (376, 502, 332, 100), (401, 412, 505, 506), (508, 507, 53, 8), (510, 509, 64, 23), (66, 512, 28, 511), (514, 67, 513, 29), (515, 516, 35, 74), (76, 518, 26, 517), (520, 519, 82, 36), (522, 521, 87, 37), (524, 523, 88, 351), (526, 89, 525, 38), (528, 25, 527, 355), (507, 529, 31, 53), (68, 508, 8, 530), (516, 531, 330, 35), (512, 515, 74, 28), (532, 520, 36, 81), (519, 533, 24, 82), (534, 522, 37, 361), (523, 526, 38, 88), (89, 535, 90, 525), (536, 66, 511, 363), (92, 534, 361, 537), (538, 92, 537, 365), (540, 539, 93, 367), (539, 85, 541, 93), (94, 528, 355, 542), (509, 94, 542, 64), (543, 544, 371, 95), (545, 546, 77, 97), (548, 547, 99, 51), (547, 76, 517, 99), (550, 540, 367, 102), (104, 551, 71, 552), (553, 68, 530, 109), (555, 554, 382, 73), (554, 538, 365, 382), (557, 556, 145, 146), (558, 559, 160, 159), (561, 195, 560, 196), (563, 562, 207, 208), (564, 565, 210, 209), (567, 566, 213, 214), (568, 557, 146, 182), (569, 561, 196, 243), (570, 563, 208, 205), (571, 567, 214, 212), (566, 401, 506, 213), (572, 573, 246, 245), (574, 575, 244, 248), (576, 577, 221, 253), (578, 579, 122, 254), (577, 578, 254, 221), (580, 581, 215, 258), (412, 580, 258, 505), (581, 582, 259, 215), (582, 136, 583, 259), (585, 179, 584, 260), (586, 261, 587, 139), (261, 564, 209, 587), (263, 589, 206, 588), (590, 198, 591, 267), (592, 590, 267, 237), (269, 594, 142, 593), (595, 269, 593, 242), (596, 597, 240, 276), (598, 596, 276, 234), (599, 569, 243, 278), (562, 280, 600, 207), (602, 601, 137, 281), (284, 603, 135, 604), (136, 605, 435, 583), (601, 606, 436, 137), (607, 608, 138, 437), (610, 609, 318, 440), (518, 178, 611, 26), (179, 612, 27, 584), (529, 568, 182, 31), (613, 524, 351, 319), (198, 614, 34, 591), (612, 570, 205, 27), (25, 571, 212, 527), (559, 532, 81, 160), (85, 615, 177, 541), (617, 21, 616, 447), (556, 618, 448, 145), (619, 558, 159, 449), (605, 174, 620, 435), (606, 592, 237, 436), (621, 510, 23, 63), (21, 197, 622, 616), (614, 595, 242, 34), (623, 514, 29, 200), (565, 78, 624, 210), (615, 625, 455, 177), (603, 626, 111, 135), (618, 572, 245, 448), (535, 627, 457, 90), (573, 610, 440, 246), (575, 536, 363, 244), (608, 628, 309, 138), (626, 629, 296, 111), (174, 543, 95, 620), (630, 576, 253, 48), (625, 585, 260, 455), (178, 545, 97, 611), (546, 263, 588, 77), (631, 586, 139, 98), (589, 631, 98, 206), (594, 549, 376, 142), (195, 550, 102, 560), (551, 632, 274, 71), (632, 633, 463, 274), (579, 104, 552, 122), (634, 617, 447, 464), (597, 634, 464, 240), (635, 621, 63, 297), (636, 598, 234, 466), (637, 636, 466, 239), (627, 108, 638, 457), (108, 637, 239, 638), (197, 553, 109, 622), (67, 599, 278, 513), (639, 548, 51, 314), (280, 607, 437, 600), (78, 602, 281, 624), (544, 284, 604, 371), (290, 640, 470, 641), (640, 642, 291, 470), (642, 292, 643, 291), (629, 644, 474, 296), (292, 635, 297, 643), (645, 290, 641, 475), (644, 646, 300, 474), (647, 645, 475, 301), (646, 619, 449, 300), (633, 647, 301, 463), (649, 648, 304, 303), (651, 305, 650, 306), (652, 649, 303, 307), (653, 654, 484, 483), (305, 653, 483, 650), (628, 310, 655, 309), (657, 311, 656, 312), (310, 658, 313, 655), (658, 657, 312, 313), (316, 660, 490, 659), (660, 639, 314, 490), (311, 652, 307, 656), (661, 316, 659, 491), (654, 661, 491, 484), (648, 630, 48, 304), (533, 651, 306, 24), (663, 662, 320, 321), (662, 664, 322, 320), (665, 663, 321, 323), (666, 667, 326, 325), (668, 669, 328, 327), (664, 670, 329, 322), (670, 613, 319, 329), (609, 668, 327, 318), (671, 666, 325, 501), (669, 671, 501, 328), (667, 574, 248, 326), (521, 665, 323, 87), (672, 333, 673, 502), (333, 674, 504, 673), (674, 555, 73, 504), (531, 623, 200, 330)])
me_plane_006.polygons.foreach_set('material_index', [0, 1, 1, 1, 1, 1, 0, 1, 1, 1, 1, 1, 1, 1, 1, 0, 1, 1, 1, 1, 0, 1, 1, 1, 1, 1, 1, 1, 0, 0, 0, 1, 1, 1, 0, 0, 1, 1, 1, 0, 1, 1, 1, 1, 1, 1, 1, 1, 1, 1, 1, 0, 1, 1, 1, 1, 0, 1, 1, 1, 1, 0, 1, 1, 1, 1, 1, 1, 1, 1, 1, 1, 1, 1, 1, 1, 1, 1, 0, 0, 0, 0, 0, 0, 0, 0, 0, 0, 0, 0, 0, 0, 0, 0, 0, 0, 0, 0, 0, 0, 0, 0, 0, 0, 0, 0, 0, 0, 0, 0, 0, 0, 0, 0, 0, 0, 0, 0, 0, 0, 0, 0, 0, 0, 0, 0, 0, 0, 0, 0, 0, 0, 0, 0, 0, 0, 0, 0, 0, 0, 0, 0, 0, 0, 0, 0, 0, 0, 0, 0, 0, 0, 0, 0, 0, 0, 0, 0, 0, 0, 0, 0, 0, 0, 0, 0, 0, 0, 0, 0, 0, 0, 0, 0, 0, 0, 0, 0, 0, 0, 0, 0, 0, 0, 0, 0, 0, 0, 0, 0, 0, 0, 0, 0, 0, 0, 0, 0, 0, 0, 0, 0, 0, 0, 0, 0, 0, 0, 0, 0, 0, 0, 0, 0, 0, 0, 0, 0, 0, 0, 0, 0, 0, 0, 0, 0, 0, 0, 0, 0, 0, 0, 0, 0, 0, 0, 0, 0, 0, 0, 0, 0, 0, 0, 0, 0, 0, 0, 0, 0, 0, 0, 0, 0, 0, 0, 1, 1, 1, 0, 0, 0, 1, 0, 0, 0, 0, 0, 0, 0, 0, 0, 1, 1, 1, 1, 1, 1, 1, 0, 0, 0, 0, 0, 1, 0, 0, 0, 1, 1, 1, 1, 1, 0, 0, 0, 0, 0, 0, 0, 1, 0, 1, 0, 1, 0, 0, 0, 0, 0, 0, 0, 0, 0, 0, 0, 0, 0, 0, 0, 0, 0, 0, 0, 0, 0, 0, 0, 0, 0, 0, 0, 0, 0, 0, 0, 0, 0, 0, 0, 0, 0, 0, 0, 0, 0, 0, 0, 0, 0, 0, 0, 0, 0, 0, 0, 0, 0, 0, 0, 0, 0, 0, 0, 0, 0, 0, 0, 0, 0, 0, 0, 0, 0, 0, 0, 0, 0, 0, 0, 0, 0, 0, 0, 0, 0, 0, 0, 0, 0, 0, 0, 0, 0, 0, 0, 0, 0, 0, 0, 0, 0, 0, 0, 0, 0, 0, 0, 0, 0, 0, 0, 0, 0, 0, 0, 0, 0, 0, 0, 0, 0, 0, 0, 0, 0, 0, 0, 0, 0, 0, 0, 0, 0, 0, 0, 0, 0, 0, 0, 0, 0, 0, 0, 0, 0, 0, 0, 0, 0, 0, 0, 0, 0, 0, 0, 0, 0, 0, 0, 0, 0, 0, 0, 0, 0, 0, 0, 0, 0, 0, 0, 0, 0, 0, 0, 1, 1, 1, 1, 1, 1, 1, 1, 1, 1, 1, 1, 1, 1, 1, 1, 1, 1, 1, 1, 1, 1, 1, 1, 1, 1, 1, 1, 1, 1, 1, 1, 1, 1, 1, 1, 1, 1, 1, 1, 1, 1, 1, 1, 1, 1, 1, 1, 1, 1, 1, 1, 1, 1, 1, 1, 1, 1, 1, 1, 1, 1, 1, 1, 1, 1, 1, 1, 1, 1, 1, 1, 1, 1, 1, 1, 1, 1, 1, 1, 1, 1, 1, 1, 1, 1, 1, 1, 1, 1, 1, 1, 1, 1, 1, 1, 1, 1, 1, 1, 1, 1, 1, 1, 1, 1, 1, 1, 1, 1, 1, 1, 1, 1, 1, 1, 1, 1, 1, 1, 1, 1, 1, 1, 1, 1, 1, 1, 1, 1, 1, 1, 1, 1, 1, 1, 1, 1, 1, 1, 1, 1, 1, 1, 1, 1, 1, 1, 1, 1, 1, 1, 1, 1, 1, 1, 1, 1, 1, 1, 1, 1, 1, 1, 1, 1, 1, 1, 1])
me_plane_006.materials.append(mat_padrao)
me_plane_006.materials.append(mat_padrao_001)
me_plane_006.use_remesh_preserve_volume = False
me_plane_006.use_remesh_preserve_attributes = False
me_plane_006.use_mirror_vertex_groups = False
me_plane_006.update()

# ---- curves / text
txt_text = bpy.data.curves.new('Text', 'FONT')
txt_text.dimensions = '2D'
txt_text.body = 'Use as visões\npredefinidas!'
txt_text.materials.append(mat_7_001)
txt_text.use_path_clamp = True
txt_text.bevel_resolution = 0
txt_text.align_x = 'CENTER'
txt_text_004 = bpy.data.curves.new('Text.004', 'FONT')
txt_text_004.dimensions = '2D'
txt_text_004.body = '2:15'
txt_text_004.materials.append(mat_7_005)
txt_text_004.use_path_clamp = True
txt_text_004.bevel_resolution = 0
txt_text_004.align_x = 'CENTER'
txt_text_005 = bpy.data.curves.new('Text.005', 'FONT')
txt_text_005.dimensions = '2D'
txt_text_005.body = '2:00'
txt_text_005.materials.append(mat_7_006)
txt_text_005.use_path_clamp = True
txt_text_005.bevel_resolution = 0
txt_text_005.align_x = 'CENTER'
txt_text_006 = bpy.data.curves.new('Text.006', 'FONT')
txt_text_006.dimensions = '2D'
txt_text_006.body = '1:45'
txt_text_006.materials.append(mat_7_007)
txt_text_006.use_path_clamp = True
txt_text_006.bevel_resolution = 0
txt_text_006.align_x = 'CENTER'
txt_text_003 = bpy.data.curves.new('Text.003', 'FONT')
txt_text_003.dimensions = '2D'
txt_text_003.body = '3:30'
txt_text_003.materials.append(mat_7_004)
txt_text_003.use_path_clamp = True
txt_text_003.bevel_resolution = 0
txt_text_003.align_x = 'CENTER'
txt_text_002 = bpy.data.curves.new('Text.002', 'FONT')
txt_text_002.dimensions = '2D'
txt_text_002.body = '3:00'
txt_text_002.materials.append(mat_7_003)
txt_text_002.use_path_clamp = True
txt_text_002.bevel_resolution = 0
txt_text_002.align_x = 'CENTER'
txt_text_001 = bpy.data.curves.new('Text.001', 'FONT')
txt_text_001.dimensions = '2D'
txt_text_001.body = '2:30'
txt_text_001.materials.append(mat_7_002)
txt_text_001.use_path_clamp = True
txt_text_001.bevel_resolution = 0
txt_text_001.align_x = 'CENTER'

# ---- objects
ob_text = bpy.data.objects.new('Text', txt_text)
ob_wirechao = bpy.data.objects.new('wirechao', me_plane_005)
ob_cube_007 = bpy.data.objects.new('Cube.007', me_cube_009)
ob_cube_006 = bpy.data.objects.new('Cube.006', me_cube_008)
ob_cube_005 = bpy.data.objects.new('Cube.005', me_cube_007)
ob_cube_004 = bpy.data.objects.new('Cube.004', me_cube_006)
ob_cube_003 = bpy.data.objects.new('Cube.003', me_cube_005)
ob_cube_002 = bpy.data.objects.new('Cube.002', me_cube_004)
ob_cube_001 = bpy.data.objects.new('Cube.001', me_cube_003)
ob_chao = bpy.data.objects.new('chao', me_plane_001)
ob_cube = bpy.data.objects.new('Cube', me_cube_002)
ob_text_004 = bpy.data.objects.new('Text.004', txt_text_004)
ob_text_005 = bpy.data.objects.new('Text.005', txt_text_005)
ob_text_006 = bpy.data.objects.new('Text.006', txt_text_006)
ob_text_003 = bpy.data.objects.new('Text.003', txt_text_003)
ob_text_002 = bpy.data.objects.new('Text.002', txt_text_002)
ob_text_001 = bpy.data.objects.new('Text.001', txt_text_001)
ob_suzanne = bpy.data.objects.new('Suzanne', me_suzanne)
ob_base = bpy.data.objects.new('base', me_plane_006)

# ---- transforms, parenting, visibility, modifiers, constraints
ob_text.location = (0.2877, -1.18e-07, 19.27)
ob_text.rotation_euler = (1.571, -0.0, 0.0)
ob_text.scale = (3.918, 3.918, 3.918)
ob_text.hide_select = True
ob_text.lineart.crease_threshold = 0.0
ob_wirechao.location = (0.0, 0.0, 0.3646)
ob_wirechao.scale = (10.0, 10.0, 10.0)
ob_wirechao.lineart.crease_threshold = 0.0
_m = ob_wirechao.modifiers.new('Wireframe', 'WIREFRAME')
_m.thickness = 0.005
ob_cube_007.location = (24.84, 3.693, 3.512)
ob_cube_007.scale = (0.9725, 0.9725, 0.9725)
ob_cube_007.lineart.crease_threshold = 0.0
ob_cube_006.location = (-17.31, -18.21, -2.135)
ob_cube_006.scale = (0.9725, 0.9725, 0.9725)
ob_cube_006.lineart.crease_threshold = 0.0
ob_cube_005.location = (-6.925, 16.5, 12.97)
ob_cube_005.scale = (0.9725, 0.9725, 0.9725)
ob_cube_005.lineart.crease_threshold = 0.0
ob_cube_004.location = (2.652, -16.5, -5.872)
ob_cube_004.scale = (0.9725, 0.9725, 0.9725)
ob_cube_004.lineart.crease_threshold = 0.0
ob_cube_003.location = (26.7, -13.57, 6.443)
ob_cube_003.scale = (0.9725, 0.9725, 0.9725)
ob_cube_003.lineart.crease_threshold = 0.0
ob_cube_002.location = (-5.087, -23.09, -1.251)
ob_cube_002.scale = (0.9725, 0.9725, 0.9725)
ob_cube_002.lineart.crease_threshold = 0.0
ob_cube_001.location = (2.495, 19.59, 24.45)
ob_cube_001.scale = (0.9725, 0.9725, 0.9725)
ob_cube_001.lineart.crease_threshold = 0.0
ob_chao.location = (0.0, 0.0, 0.3646)
ob_chao.scale = (10.0, 10.0, 10.0)
ob_chao.lineart.crease_threshold = 0.0
ob_cube.location = (-19.56, -1.636, 10.86)
ob_cube.scale = (0.9725, 0.9725, 0.9725)
ob_cube.lineart.crease_threshold = 0.0
ob_text_004.location = (15.5, -0.7195, 14.81)
ob_text_004.rotation_euler = (1.571, -0.0, 0.0)
ob_text_004.scale = (2.647, 2.647, 2.647)
ob_text_004.hide_select = True
ob_text_004.lineart.crease_threshold = 0.0
ob_text_005.location = (15.5, -0.7195, 17.84)
ob_text_005.rotation_euler = (1.571, -0.0, 0.0)
ob_text_005.scale = (2.647, 2.647, 2.647)
ob_text_005.hide_select = True
ob_text_005.lineart.crease_threshold = 0.0
ob_text_006.location = (15.5, -0.7195, 20.83)
ob_text_006.rotation_euler = (1.571, -0.0, 0.0)
ob_text_006.scale = (2.647, 2.647, 2.647)
ob_text_006.hide_select = True
ob_text_006.lineart.crease_threshold = 0.0
ob_text_003.location = (40.86, -2.131, 0.6844)
ob_text_003.scale = (2.197, 2.197, 2.197)
ob_text_003.lineart.crease_threshold = 0.0
ob_text_002.location = (40.86, 0.3833, 0.6844)
ob_text_002.scale = (2.197, 2.197, 2.197)
ob_text_002.lineart.crease_threshold = 0.0
ob_text_001.location = (40.86, 2.867, 0.6844)
ob_text_001.scale = (2.197, 2.197, 2.197)
ob_text_001.lineart.crease_threshold = 0.0
ob_suzanne.location = (52.64, -12.4, 0.5553)
ob_suzanne.rotation_euler = (0.0, -0.0, 3.142)
ob_suzanne.scale = (1.617, 1.617, 1.617)
ob_suzanne.lineart.crease_threshold = 0.0
ob_base.location = (42.09, 1.756, -0.4059)
ob_base.scale = (15.32, 15.32, 15.32)
ob_base.lineart.crease_threshold = 0.0

# ---- collection membership
col_collection_1.objects.link(ob_text)
col_collection_1.objects.link(ob_wirechao)
col_collection_1.objects.link(ob_cube_007)
col_collection_1.objects.link(ob_cube_006)
col_collection_1.objects.link(ob_cube_005)
col_collection_1.objects.link(ob_cube_004)
col_collection_1.objects.link(ob_cube_003)
col_collection_1.objects.link(ob_cube_002)
col_collection_1.objects.link(ob_cube_001)
col_collection_1.objects.link(ob_chao)
col_collection_1.objects.link(ob_cube)
col_collection_1.objects.link(ob_text_004)
col_collection_1.objects.link(ob_text_005)
col_collection_1.objects.link(ob_text_006)
col_collection_2.objects.link(ob_text_003)
col_collection_2.objects.link(ob_text_002)
col_collection_2.objects.link(ob_text_001)
col_collection_2.objects.link(ob_suzanne)
col_collection_2.objects.link(ob_base)

# ---- scene / render settings (as saved in the file)
scene.frame_start = 1; scene.frame_end = 250; scene.frame_set(1)
scene.render.engine = 'BLENDER_EEVEE_NEXT'
scene.render.resolution_percentage = 50
scene.render.dither_intensity = 0.0
scene.render.motion_blur_shutter = 1.0
scene.cycles.use_denoising = False
scene.cycles.samples = 128
scene.cycles.sampling_pattern = 'TABULATED_SOBOL'
scene.cycles.light_sampling_threshold = 0.0
scene.cycles.use_adaptive_sampling = False
scene.cycles.use_light_tree = False
scene.cycles.blur_glossy = 0.0
scene.cycles.sample_clamp_indirect = 0.0
scene.view_settings.view_transform = 'Standard'
bpy.context.view_layer.update()

# ---- added for rendering (the .blend has no active camera): camera
cam_auto = bpy.data.cameras.new('AutoCamera')
cam_auto.lens = 50.0
cam_auto.sensor_width = 36.0
cam_auto.clip_end = 1558.61
ob_auto_camera = bpy.data.objects.new('AutoCamera', cam_auto)
scene.collection.objects.link(ob_auto_camera)
ob_auto_camera.location = (107.137, -108.323, 80.339)
ob_auto_camera.rotation_euler = (1.09748, -7.21219e-08, 0.694738)
scene.camera = ob_auto_camera
bpy.context.view_layer.update()
